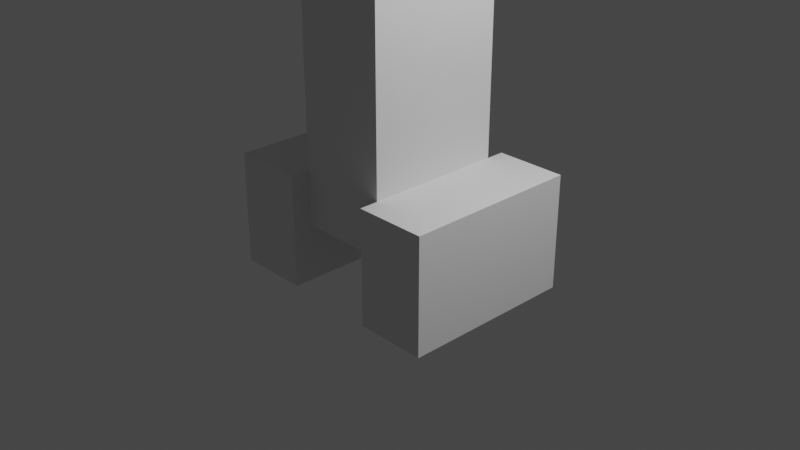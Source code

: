 # Source: lab3_2.blend  (saved by Blender 3.4.6; exported with 4.5.12 LTS)
import bpy
from mathutils import Matrix  # noqa: F401  (used for matrix-valued properties, if any)

bpy.ops.wm.read_factory_settings(use_empty=True)
scene = bpy.context.scene
scene.name = 'Scene'

# ---- collections
col_collection = bpy.data.collections.new('Collection'); scene.collection.children.link(col_collection)

# ---- world
world_world = bpy.data.worlds.new('World'); scene.world = world_world
world_world.use_nodes = True; world_world.node_tree.nodes.clear()
_N = world_world.node_tree.nodes; _L = world_world.node_tree.links
n0 = _N.new('ShaderNodeOutputWorld'); n0.name = 'World Output'; n0.location = (300, 300)
n1 = _N.new('ShaderNodeBackground'); n1.name = 'Background'; n1.location = (10, 300)
n1.inputs[0].default_value = (0.05088, 0.05088, 0.05088, 1.0)
_L.new(n1.outputs[0], n0.inputs[0])
n0.is_active_output = True
world_world.color = (0.05088, 0.05088, 0.05088)
world_world.use_sun_shadow = False
world_world.sun_shadow_jitter_overblur = 0.0

# ---- cameras
cam_camera = bpy.data.cameras.new('Camera')
cam_camera.clip_end = 100.0
cam_camera.ortho_scale = 7.314

# ---- lights
light_light = bpy.data.lights.new('Light', 'POINT')
light_light.transmission_factor = 0.0
light_light.energy = 1000.0
light_light.shadow_soft_size = 0.1
light_light.shadow_maximum_resolution = 0.006
light_light.use_absolute_resolution = True

# ---- meshes
me_cube_001 = bpy.data.meshes.new('Cube.001')
me_cube_001.from_pydata([(-1.0, -1.0, 3.642), (-1.0, -1.0, 5.642), (-1.0, 1.0, 3.642), (-1.0, 1.0, 5.642), (1.0, -1.0, 3.642), (1.0, -1.0, 5.642), (1.0, 1.0, 3.642), (1.0, 1.0, 5.642), (-1.0, 0.0, 3.642), (-1.0, -1.0, 4.642), (-1.0, 0.0, 5.642), (-1.0, 1.0, 4.642), (0.0, 1.0, 3.642), (0.0, 1.0, 5.642), (1.0, 1.0, 4.642), (1.0, 0.0, 3.642), (1.0, 0.0, 5.642), (1.0, -1.0, 4.642), (0.0, -1.0, 3.642), (0.0, -1.0, 5.642), (0.0, 0.0, 5.642), (-0.5, 0.25, 0.00911), (0.0, -1.0, 4.642), (1.0, 0.0, 4.642), (0.0, 1.0, 4.642), (-1.0, 0.0, 4.642), (-1.0, -0.5, 3.642), (-1.0, -1.0, 5.142), (-1.0, 0.5, 5.642), (-1.0, 1.0, 4.142), (-0.5, 1.0, 3.642), (0.5, 1.0, 5.642), (1.0, 1.0, 4.142), (1.0, 0.5, 3.642), (1.0, -0.5, 5.642), (1.0, -1.0, 4.142), (0.5, -1.0, 3.642), (-0.5, -1.0, 5.642), (-1.0, 0.5, 3.642), (-1.0, -1.0, 4.142), (-1.0, -0.5, 5.642), (-1.0, 1.0, 5.142), (0.5, 1.0, 3.642), (-0.5, 1.0, 5.642), (1.0, 1.0, 5.142), (1.0, -0.5, 3.642), (1.0, 0.5, 5.642), (1.0, -1.0, 5.142), (-0.5, -1.0, 3.642), (0.5, -1.0, 5.642), (0.0, -0.5, 5.642), (0.0, 0.5, 5.642), (0.5, 0.0, 5.642), (-0.5, 0.0, 5.642), (0.25, 0.5, 0.00911), (0.5, 0.5, 0.00911), (-0.5, 0.0, 3.642), (0.5, 0.0, 3.642), (-0.5, -1.0, 4.642), (0.5, -1.0, 4.642), (0.0, -1.0, 4.142), (0.0, -1.0, 5.142), (1.0, -0.5, 4.642), (1.0, 0.5, 4.642), (1.0, 0.0, 4.142), (1.0, 0.0, 5.142), (0.5, 1.0, 4.642), (-0.5, 1.0, 4.642), (0.0, 1.0, 4.142), (0.0, 1.0, 5.142), (-1.0, 0.5, 4.642), (-1.0, -0.5, 4.642), (-1.0, 0.0, 5.142), (-1.0, -0.5, 5.142), (-1.0, -0.5, 4.142), (-1.0, 0.5, 4.142), (-0.5, 1.0, 5.142), (-0.5, 1.0, 4.142), (0.5, 1.0, 4.142), (1.0, 0.5, 5.142), (1.0, 0.5, 4.142), (1.0, -0.5, 4.142), (0.5, -1.0, 5.142), (0.5, -1.0, 4.142), (-0.5, -1.0, 4.142), (0.5, 0.5, 3.642), (-0.5, 0.5, 3.642), (-0.5, -0.5, 3.642), (-0.5, 0.5, 5.642), (0.5, 0.5, 5.642), (0.5, -0.5, 5.642), (-0.5, -0.5, 5.642), (0.5, -0.5, 3.642), (-0.5, -1.0, 5.142), (1.0, -0.5, 5.142), (0.5, 1.0, 5.142), (-1.0, 0.5, 5.142), (-1.0, -0.75, 3.642), (-1.0, -1.0, 5.392), (-1.0, 0.75, 5.642), (-1.0, 1.0, 3.892), (-0.75, 1.0, 3.642), (0.75, 1.0, 5.642), (1.0, 1.0, 3.892), (1.0, 0.75, 3.642), (1.0, -0.75, 5.642), (1.0, -1.0, 3.892), (0.75, -1.0, 3.642), (-0.75, -1.0, 5.642), (-1.0, 0.25, 3.642), (-1.0, -1.0, 4.392), (-1.0, -0.25, 5.642), (-1.0, 1.0, 4.892), (0.25, 1.0, 3.642), (-0.25, 1.0, 5.642), (1.0, 1.0, 4.892), (1.0, -0.25, 3.642), (1.0, 0.25, 5.642), (1.0, -1.0, 4.892), (-0.25, -1.0, 3.642), (0.25, -1.0, 5.642), (0.0, -0.75, 5.642), (0.0, 0.25, 5.642), (0.75, 0.0, 5.642), (-0.25, 0.0, 5.642), (0.0, -0.75, 3.642), (0.5, 0.75, 0.00911), (0.5, 0.0, 0.00911), (-0.75, -1.0, 4.642), (0.25, -1.0, 4.642), (0.0, -1.0, 3.892), (0.0, -1.0, 4.892), (1.0, -0.75, 4.642), (1.0, 0.25, 4.642), (1.0, 0.0, 3.892), (1.0, 0.0, 4.892), (0.75, 1.0, 4.642), (-0.25, 1.0, 4.642), (0.0, 1.0, 3.892), (0.0, 1.0, 4.892), (-1.0, 0.75, 4.642), (-1.0, -0.25, 4.642), (-1.0, 0.0, 3.892), (-1.0, 0.0, 4.892), (-1.0, -0.25, 3.642), (-1.0, -1.0, 4.892), (-1.0, 0.25, 5.642), (-1.0, 1.0, 4.392), (-0.25, 1.0, 3.642), (0.25, 1.0, 5.642), (1.0, 1.0, 4.392), (1.0, 0.25, 3.642), (1.0, -0.25, 5.642), (1.0, -1.0, 4.392), (0.25, -1.0, 3.642), (-0.25, -1.0, 5.642), (-1.0, 0.75, 3.642), (-1.0, -1.0, 3.892), (-1.0, -0.75, 5.642), (-1.0, 1.0, 5.392), (0.75, 1.0, 3.642), (-0.75, 1.0, 5.642), (1.0, 1.0, 5.392), (1.0, -0.75, 3.642), (1.0, 0.75, 5.642), (1.0, -1.0, 5.392), (-0.75, -1.0, 3.642), (0.75, -1.0, 5.642), (0.0, -0.25, 5.642), (0.0, 0.75, 5.642), (0.25, 0.0, 5.642), (-0.75, 0.0, 5.642), (0.5, 0.25, 0.00911), (0.0, 0.75, 3.642), (-0.5, 0.0, 0.00911), (-0.25, -1.0, 4.642), (0.75, -1.0, 4.642), (0.0, -1.0, 4.392), (0.0, -1.0, 5.392), (1.0, -0.25, 4.642), (1.0, 0.75, 4.642), (1.0, 0.0, 4.392), (1.0, 0.0, 5.392), (0.25, 1.0, 4.642), (-0.75, 1.0, 4.642), (0.0, 1.0, 4.392), (0.0, 1.0, 5.392), (-1.0, 0.25, 4.642), (-1.0, -0.75, 4.642), (-1.0, 0.0, 4.392), (-1.0, 0.0, 5.392), (-1.0, -0.25, 5.142), (-1.0, -0.75, 5.142), (-1.106, 0.5, 3.642), (-1.0, -0.5, 5.392), (-1.0, -0.25, 4.142), (-1.0, -0.75, 4.142), (-1.0, -0.5, 3.892), (-1.0, -0.5, 4.392), (-1.0, 0.75, 4.142), (-1.0, 0.25, 4.142), (-1.0, 0.5, 3.892), (-1.0, 0.5, 4.392), (-0.25, 1.0, 5.142), (-0.75, 1.0, 5.142), (-0.5, 1.0, 4.892), (-0.5, 1.0, 5.392), (-0.25, 1.0, 4.142), (-0.75, 1.0, 4.142), (-0.5, 1.0, 3.892), (-0.5, 1.0, 4.392), (0.75, 1.0, 4.142), (0.25, 1.0, 4.142), (0.5, 1.0, 3.892), (0.5, 1.0, 4.392), (1.0, 0.25, 5.142), (1.0, 0.75, 5.142), (1.0, 0.5, 4.892), (1.0, 0.5, 5.392), (1.0, 0.25, 4.142), (1.0, 0.75, 4.142), (1.0, 0.5, 3.892), (1.0, 0.5, 4.392), (1.0, -0.75, 4.142), (1.0, -0.25, 4.142), (1.0, -0.5, 3.892), (1.0, -0.5, 4.392), (0.25, -1.0, 5.142), (0.75, -1.0, 5.142), (0.5, -1.0, 4.892), (0.5, -1.0, 5.392), (0.25, -1.0, 4.142), (0.75, -1.0, 4.142), (0.5, -1.0, 3.892), (0.5, -1.0, 4.392), (-0.75, -1.0, 4.142), (-0.25, -1.0, 4.142), (-0.5, -1.0, 3.892), (-0.5, -1.0, 4.392), (0.5, 0.25, 3.642), (0.5, 0.75, 3.642), (-0.25, 0.0, 0.00911), (-0.5, 0.25, 3.642), (-0.5, 0.75, 3.642), (0.0, 0.5, 0.00911), (-0.5, -0.75, 3.642), (-0.5, -0.25, 3.642), (0.0, 0.75, 0.00911), (-0.5, 0.25, 5.642), (-0.5, 0.75, 5.642), (-0.25, 0.5, 5.642), (-0.75, 0.5, 5.642), (0.5, 0.25, 5.642), (0.5, 0.75, 5.642), (0.75, 0.5, 5.642), (0.25, 0.5, 5.642), (0.5, -0.75, 5.642), (0.5, -0.25, 5.642), (0.75, -0.5, 5.642), (0.25, -0.5, 5.642), (-0.5, -0.75, 5.642), (-0.5, -0.25, 5.642), (-0.25, -0.5, 5.642), (-0.75, -0.5, 5.642), (0.5, -0.75, 3.642), (0.5, -0.25, 3.642), (0.0, -0.5, 0.00911), (-0.75, -1.0, 5.142), (-0.25, -1.0, 5.142), (-0.5, -1.0, 4.892), (-0.5, -1.0, 5.392), (1.0, -0.75, 5.142), (1.0, -0.25, 5.142), (1.0, -0.5, 4.892), (1.0, -0.5, 5.392), (0.75, 1.0, 5.142), (0.25, 1.0, 5.142), (0.5, 1.0, 4.892), (0.5, 1.0, 5.392), (-1.0, 0.75, 5.142), (-1.0, 0.25, 5.142), (-1.106, 0.75, 3.642), (-1.0, 0.5, 5.392), (-1.0, 0.25, 5.392), (-1.0, 0.25, 4.892), (-1.0, 0.75, 4.892), (0.25, 1.0, 5.392), (0.25, 1.0, 4.892), (0.75, 1.0, 4.892), (1.0, -0.25, 5.392), (1.0, -0.25, 4.892), (1.0, -0.75, 4.892), (-0.25, -1.0, 5.392), (-0.25, -1.0, 4.892), (-0.75, -1.0, 4.892), (0.0, -0.25, 0.00911), (0.25, -0.75, 3.642), (-0.75, -0.25, 5.642), (-0.25, -0.25, 5.642), (-0.25, -0.75, 5.642), (0.25, -0.25, 5.642), (0.75, -0.25, 5.642), (0.75, -0.75, 5.642), (0.25, 0.75, 5.642), (0.75, 0.75, 5.642), (0.75, 0.25, 5.642), (-0.75, 0.75, 5.642), (-0.25, 0.75, 5.642), (-0.25, 0.25, 5.642), (0.25, 0.0, 0.00911), (-0.25, 0.75, 3.642), (0.25, 0.75, 3.642), (0.0, 0.0, 0.00911), (-0.25, -1.0, 4.392), (-0.25, -1.0, 3.892), (-0.75, -1.0, 3.892), (0.75, -1.0, 4.392), (0.75, -1.0, 3.892), (0.25, -1.0, 3.892), (0.75, -1.0, 5.392), (0.75, -1.0, 4.892), (0.25, -1.0, 4.892), (1.0, -0.25, 4.392), (1.0, -0.25, 3.892), (1.0, -0.75, 3.892), (1.0, 0.75, 4.392), (1.0, 0.75, 3.892), (1.0, 0.25, 3.892), (1.0, 0.75, 5.392), (1.0, 0.75, 4.892), (1.0, 0.25, 4.892), (0.25, 1.0, 4.392), (0.25, 1.0, 3.892), (0.75, 1.0, 3.892), (-0.75, 1.0, 4.392), (-0.75, 1.0, 3.892), (-0.25, 1.0, 3.892), (-0.75, 1.0, 5.392), (-0.75, 1.0, 4.892), (-0.25, 1.0, 4.892), (-1.0, 0.25, 4.392), (-1.0, 0.25, 3.892), (-1.0, 0.75, 3.892), (-1.0, -0.75, 4.392), (-1.0, -0.75, 3.892), (-1.0, -0.25, 3.892), (-1.0, -0.75, 5.392), (-1.0, -0.75, 4.892), (-1.0, -0.25, 4.892), (-1.0, -0.25, 5.392), (-1.0, -0.25, 4.392), (-1.0, 0.75, 4.392), (-0.25, 1.0, 5.392), (-0.25, 1.0, 4.392), (0.75, 1.0, 4.392), (1.0, 0.25, 5.392), (1.0, 0.25, 4.392), (1.0, -0.75, 4.392), (0.25, -1.0, 5.392), (0.25, -1.0, 4.392), (-0.75, -1.0, 4.392), (0.0, 0.25, 0.00911), (-0.25, -0.75, 3.642), (-0.75, 0.25, 5.642), (0.25, 0.25, 5.642), (0.25, -0.75, 5.642), (-0.75, -0.75, 5.642), (-0.75, -1.0, 5.392), (1.0, -0.75, 5.392), (0.75, 1.0, 5.392), (-1.0, 0.75, 5.392), (0.0, 0.75, 0.6023), (-0.5, 0.0, 0.6023), (0.5, 0.25, 0.6023), (0.5, 0.0, 0.6023), (0.5, 0.75, 0.6023), (0.5, 0.5, 0.6023), (-0.5, 0.25, 0.6023), (-0.5, 0.75, 0.6023), (-0.5, 0.5, 0.6023), (-0.5, -0.25, 0.6023), (-0.5, -0.5, 0.6023), (0.5, -0.25, 0.6023), (0.5, -0.5, 0.6023), (0.0, -0.75, 0.6023), (-0.5, -0.75, 0.6023), (0.5, -0.75, 0.6023), (0.25, -0.75, 0.6023), (-0.25, 0.75, 0.6023), (0.25, 0.75, 0.6023), (-0.25, -0.75, 0.6023), (-0.5, 0.75, 0.00911), (-0.5, 0.5, 0.00911), (-0.25, 0.5, 0.00911), (-0.5, -0.25, 0.00911), (-0.5, -0.5, 0.00911), (-0.25, -0.5, 0.00911), (0.5, -0.25, 0.00911), (0.5, -0.5, 0.00911), (0.25, -0.5, 0.00911), (0.0, -0.75, 0.00911), (-0.5, -0.75, 0.00911), (0.5, -0.75, 0.00911), (0.25, -0.25, 0.00911), (0.25, -0.75, 0.00911), (-0.25, -0.25, 0.00911), (-0.25, 0.75, 0.00911), (0.25, 0.75, 0.00911), (0.25, 0.25, 0.00911), (-0.25, 0.25, 0.00911), (-0.25, -0.75, 0.00911), (1.267, -0.25, 0.00911), (1.267, -0.5, 0.00911), (1.267, 0.75, 0.00911), (1.267, 0.5, 0.00911), (1.267, 0.25, 0.00911), (1.267, 0.0, 0.00911), (1.267, 0.25, 0.6023), (1.267, 0.0, 0.6023), (1.267, 0.75, 0.6023), (1.267, 0.5, 0.6023), (1.267, -0.25, 0.6023), (1.267, -0.5, 0.6023), (1.267, -0.75, 0.6023), (1.267, -0.75, 0.00911), (-1.278, -0.25, 0.00911), (-1.278, -0.5, 0.00911), (-1.278, 0.75, 0.00911), (-1.278, 0.5, 0.00911), (-1.278, 0.25, 0.00911), (-1.278, 0.0, 0.00911), (-1.278, 0.25, 0.6023), (-1.278, 0.0, 0.6023), (-1.278, 0.75, 0.6023), (-1.278, 0.5, 0.6023), (-1.278, -0.25, 0.6023), (-1.278, -0.5, 0.6023), (-1.278, -0.75, 0.6023), (-1.278, -0.75, 0.00911), (0.5, -0.25, -0.6439), (0.5, -0.5, -0.6439), (0.5, 0.75, -0.6439), (0.5, 0.5, -0.6439), (0.5, 0.25, -0.6439), (0.5, 0.0, -0.6439), (0.5, -0.75, -0.6439), (1.267, -0.75, -0.6439), (1.267, 0.0, -0.6439), (1.267, 0.25, -0.6439), (1.267, -0.25, -0.6439), (1.267, -0.5, -0.6439), (1.267, 0.75, -0.6439), (1.267, 0.5, -0.6439), (-0.5, -0.25, -0.6184), (-0.5, -0.5, -0.6184), (-0.5, 0.75, -0.6184), (-0.5, 0.5, -0.6184), (-0.5, 0.25, -0.6184), (-0.5, 0.0, -0.6184), (-1.278, 0.75, -0.6184), (-0.5, -0.75, -0.6184), (-1.278, -0.25, -0.6184), (-1.278, -0.5, -0.6184), (-1.278, 0.5, -0.6184), (-1.278, 0.25, -0.6184), (-1.278, 0.0, -0.6184), (-1.278, -0.75, -0.6184), (-0.5, 0.9518, 0.00911), (-1.278, 0.9518, 0.00911), (-0.5, 0.9518, 0.6023), (-1.278, 0.9518, 0.6023), (0.5, 0.9518, 0.00911), (0.5, 0.9518, 0.6023), (1.267, 0.9518, 0.00911), (1.267, 0.9518, 0.6023), (1.267, 0.9518, -0.6439), (0.5, 0.9518, -0.6439), (-0.5, 0.9518, -0.6184), (-1.278, 0.9518, -0.6184), (0.5, -0.9536, 0.00911), (1.267, -0.9536, 0.00911), (-0.5, -0.9536, 0.00911), (-0.5, -0.9536, 0.6023), (0.5, -0.9536, 0.6023), (1.267, -0.9536, 0.6023), (1.267, -0.9536, -0.6439), (-1.278, -0.9536, 0.00911), (-1.278, -0.9536, 0.6023), (-0.5, -0.9536, -0.6184), (-1.278, -0.9536, -0.6184), (0.5, -0.9536, -0.6439), (-1.067, 0.25, 4.642), (-1.067, 0.5, 4.642), (-1.067, -0.75, 4.642), (-1.067, -0.5, 4.642), (-1.067, -0.75, 5.142), (-1.067, -0.5, 5.142), (-1.067, -0.5, 4.892), (-1.067, 0.25, 5.142), (-1.067, 0.5, 5.142), (-1.067, 0.5, 4.892), (-1.067, 0.75, 4.642), (-1.067, -0.25, 4.642), (-1.067, -0.25, 5.142), (-1.067, 0.75, 5.142), (-1.067, 0.25, 4.892), (-1.067, 0.75, 4.892), (-1.067, -0.75, 4.892), (-1.067, -0.25, 4.892), (-1.106, 0.0, 4.392), (-1.106, 0.0, 4.142), (-1.106, -0.25, 4.142), (-1.106, -0.75, 4.142), (-1.106, -0.5, 4.142), (-1.106, -0.5, 3.892), (-1.106, -0.5, 3.642), (-1.106, 0.25, 4.142), (-1.106, 0.5, 4.142), (-1.106, 0.5, 3.892), (-1.106, -0.75, 3.642), (-1.106, 0.0, 3.892), (-1.106, 0.75, 4.142), (-1.106, 0.25, 4.392), (-1.106, 0.25, 3.892), (-1.106, 0.75, 3.892), (-1.106, -0.75, 3.892), (-1.106, -0.25, 3.892), (-1.106, -0.25, 4.392), (-1.0, -0.75, 3.392), (-1.0, -1.0, 3.392), (-0.75, 1.0, 3.392), (-1.0, 1.0, 3.392), (1.0, 0.75, 3.392), (1.0, 1.0, 3.392), (0.75, -1.0, 3.392), (1.0, -1.0, 3.392), (-1.0, 0.25, 3.392), (-1.0, 0.0, 3.392), (0.25, 1.0, 3.392), (0.0, 1.0, 3.392), (1.0, -0.25, 3.392), (1.0, 0.0, 3.392), (-0.25, -1.0, 3.392), (0.0, -1.0, 3.392), (0.0, -0.75, 3.392), (-0.75, 0.0, 3.392), (-1.0, -0.25, 3.392), (-1.0, -0.5, 3.392), (-0.25, 1.0, 3.392), (-0.5, 1.0, 3.392), (1.0, 0.25, 3.392), (1.0, 0.5, 3.392), (0.25, -1.0, 3.392), (0.5, -1.0, 3.392), (-1.0, 0.75, 3.392), (-1.0, 0.5, 3.392), (0.75, 1.0, 3.392), (0.5, 1.0, 3.392), (1.0, -0.75, 3.392), (1.0, -0.5, 3.392), (-0.75, -1.0, 3.392), (-0.5, -1.0, 3.392), (0.75, 0.0, 3.392), (0.5, 0.0, 3.392), (0.5, 0.25, 3.392), (0.5, 0.75, 3.392), (0.5, 0.5, 3.392), (0.75, 0.5, 3.392), (-0.5, 0.25, 3.392), (-0.5, 0.0, 3.392), (-0.5, 0.75, 3.392), (-0.5, 0.5, 3.392), (-0.75, 0.5, 3.392), (-0.5, -0.75, 3.392), (-0.5, -0.25, 3.392), (-0.5, -0.5, 3.392), (-0.75, -0.5, 3.392), (0.5, -0.75, 3.392), (0.5, -0.25, 3.392), (0.5, -0.5, 3.392), (0.75, -0.5, 3.392), (0.0, 0.75, 3.392), (0.75, -0.25, 3.392), (0.25, -0.75, 3.392), (-0.75, -0.25, 3.392), (-0.75, -0.75, 3.392), (-0.25, 0.75, 3.392), (-0.75, 0.75, 3.392), (-0.75, 0.25, 3.392), (0.75, 0.75, 3.392), (0.25, 0.75, 3.392), (0.75, 0.25, 3.392), (-0.25, -0.75, 3.392), (0.75, -0.75, 3.392)], [], [(370, 99, 3, 159), (369, 102, 7, 162), (368, 105, 5, 165), (367, 108, 1, 98), (57, 239, 564, 563), (366, 158, 1, 108), (365, 121, 19, 120), (364, 122, 20, 170), (363, 146, 10, 171), (101, 30, 549, 530), (406, 247, 244, 393), (8, 109, 536, 537), (360, 128, 9, 110), (359, 129, 22, 177), (358, 120, 19, 178), (357, 132, 17, 153), (356, 133, 23, 181), (355, 117, 16, 182), (354, 136, 14, 150), (353, 137, 24, 185), (352, 114, 13, 186), (351, 140, 11, 147), (350, 141, 25, 189), (349, 111, 10, 190), (348, 191, 72, 143), (191, 348, 508, 503), (346, 158, 40, 194), (344, 196, 512, 525), (201, 341, 523, 518), (343, 188, 71, 198), (342, 199, 29, 100), (74, 195, 511, 513), (340, 187, 70, 202), (339, 203, 69, 139), (338, 204, 76, 205), (337, 161, 43, 206), (336, 207, 68, 138), (335, 208, 77, 209), (334, 184, 67, 210), (333, 211, 32, 103), (332, 212, 78, 213), (331, 183, 66, 214), (330, 215, 65, 135), (329, 216, 79, 217), (328, 164, 46, 218), (327, 219, 64, 134), (326, 220, 80, 221), (325, 180, 63, 222), (324, 223, 35, 106), (323, 224, 81, 225), (322, 179, 62, 226), (321, 227, 61, 131), (320, 228, 82, 229), (319, 167, 49, 230), (318, 231, 60, 130), (317, 232, 83, 233), (316, 176, 59, 234), (315, 235, 39, 157), (314, 236, 84, 237), (313, 175, 58, 238), (407, 126, 55, 54), (408, 172, 127, 309), (42, 160, 556, 557), (151, 15, 541, 550), (4, 107, 534, 535), (409, 361, 312, 241), (173, 310, 586, 581), (97, 26, 547, 528), (245, 87, 381, 385), (308, 248, 53, 124), (307, 249, 88, 250), (306, 99, 28, 251), (305, 252, 52, 123), (304, 253, 89, 254), (303, 169, 51, 255), (302, 256, 49, 167), (301, 257, 90, 258), (300, 168, 50, 259), (299, 260, 37, 155), (298, 261, 91, 262), (297, 111, 40, 263), (310, 243, 570, 586), (239, 57, 374, 373), (148, 12, 539, 548), (294, 267, 27, 145), (293, 268, 93, 269), (292, 155, 37, 270), (291, 271, 47, 118), (290, 272, 94, 273), (289, 152, 34, 274), (288, 275, 44, 115), (287, 276, 95, 277), (286, 149, 31, 278), (285, 279, 41, 112), (71, 188, 493, 494), (283, 146, 28, 282), (280, 283, 282, 96), (72, 190, 283, 280), (190, 10, 146, 283), (280, 96, 499, 498), (25, 143, 284, 187), (143, 72, 280, 284), (140, 285, 112, 11), (348, 141, 502, 508), (70, 187, 491, 492), (276, 286, 278, 95), (69, 186, 286, 276), (186, 13, 149, 286), (183, 287, 277, 66), (24, 139, 287, 183), (139, 69, 276, 287), (136, 288, 115, 14), (66, 277, 288, 136), (277, 95, 275, 288), (272, 289, 274, 94), (65, 182, 289, 272), (182, 16, 152, 289), (179, 290, 273, 62), (23, 135, 290, 179), (135, 65, 272, 290), (132, 291, 118, 17), (62, 273, 291, 132), (273, 94, 271, 291), (268, 292, 270, 93), (61, 178, 292, 268), (178, 19, 155, 292), (175, 293, 269, 58), (22, 131, 293, 175), (131, 61, 268, 293), (128, 294, 145, 9), (58, 269, 294, 128), (269, 93, 267, 294), (38, 156, 554, 555), (6, 104, 532, 533), (36, 154, 552, 553), (85, 239, 373, 376), (265, 92, 383, 382), (243, 310, 388, 378), (56, 246, 574, 569), (57, 265, 382, 374), (92, 264, 386, 383), (261, 297, 263, 91), (53, 171, 297, 261), (171, 10, 111, 297), (168, 298, 262, 50), (20, 124, 298, 168), (124, 53, 261, 298), (121, 299, 155, 19), (50, 262, 299, 121), (262, 91, 260, 299), (257, 300, 259, 90), (52, 170, 300, 257), (170, 20, 168, 300), (152, 301, 258, 34), (16, 123, 301, 152), (123, 52, 257, 301), (105, 302, 167, 5), (34, 258, 302, 105), (258, 90, 256, 302), (253, 303, 255, 89), (31, 149, 303, 253), (149, 13, 169, 303), (164, 304, 254, 46), (7, 102, 304, 164), (102, 31, 253, 304), (117, 305, 123, 16), (46, 254, 305, 117), (254, 89, 252, 305), (249, 306, 251, 88), (43, 161, 306, 249), (161, 3, 99, 306), (169, 307, 250, 51), (13, 114, 307, 169), (114, 43, 249, 307), (122, 308, 124, 20), (51, 250, 308, 122), (250, 88, 248, 308), (86, 243, 378, 379), (56, 242, 377, 372), (242, 86, 379, 377), (119, 48, 561, 542), (144, 8, 537, 546), (2, 101, 530, 531), (87, 245, 573, 575), (33, 151, 550, 551), (116, 45, 559, 540), (264, 296, 387, 386), (166, 0, 529, 560), (0, 97, 528, 529), (30, 148, 548, 549), (86, 242, 568, 571), (240, 311, 590, 565), (113, 42, 557, 538), (265, 57, 563, 578), (311, 173, 581, 590), (296, 264, 577, 583), (362, 125, 544, 592), (264, 92, 579, 577), (125, 362, 390, 384), (163, 4, 535, 558), (125, 296, 583, 544), (296, 125, 384, 387), (87, 246, 380, 381), (311, 240, 375, 389), (236, 313, 238, 84), (60, 177, 313, 236), (177, 22, 175, 313), (119, 314, 237, 48), (18, 130, 314, 119), (130, 60, 236, 314), (166, 315, 157, 0), (48, 237, 315, 166), (237, 84, 235, 315), (232, 316, 234, 83), (35, 153, 316, 232), (153, 17, 176, 316), (107, 317, 233, 36), (4, 106, 317, 107), (106, 35, 232, 317), (154, 318, 130, 18), (36, 233, 318, 154), (233, 83, 231, 318), (228, 319, 230, 82), (47, 165, 319, 228), (165, 5, 167, 319), (176, 320, 229, 59), (17, 118, 320, 176), (118, 47, 228, 320), (129, 321, 131, 22), (59, 229, 321, 129), (229, 82, 227, 321), (224, 322, 226, 81), (64, 181, 322, 224), (181, 23, 179, 322), (116, 323, 225, 45), (15, 134, 323, 116), (134, 64, 224, 323), (163, 324, 106, 4), (45, 225, 324, 163), (225, 81, 223, 324), (220, 325, 222, 80), (32, 150, 325, 220), (150, 14, 180, 325), (104, 326, 221, 33), (6, 103, 326, 104), (103, 32, 220, 326), (151, 327, 134, 15), (33, 221, 327, 151), (221, 80, 219, 327), (216, 328, 218, 79), (44, 162, 328, 216), (162, 7, 164, 328), (180, 329, 217, 63), (14, 115, 329, 180), (115, 44, 216, 329), (133, 330, 135, 23), (63, 217, 330, 133), (217, 79, 215, 330), (212, 331, 214, 78), (68, 185, 331, 212), (185, 24, 183, 331), (113, 332, 213, 42), (12, 138, 332, 113), (138, 68, 212, 332), (160, 333, 103, 6), (42, 213, 333, 160), (213, 78, 211, 333), (208, 334, 210, 77), (29, 147, 334, 208), (147, 11, 184, 334), (101, 335, 209, 30), (2, 100, 335, 101), (100, 29, 208, 335), (148, 336, 138, 12), (30, 209, 336, 148), (209, 77, 207, 336), (204, 337, 206, 76), (41, 159, 337, 204), (159, 3, 161, 337), (184, 338, 205, 67), (11, 112, 338, 184), (112, 41, 204, 338), (137, 339, 139, 24), (67, 205, 339, 137), (205, 76, 203, 339), (200, 340, 202, 75), (199, 342, 524, 521), (189, 25, 187, 340), (109, 341, 201, 38), (8, 142, 341, 109), (97, 344, 525, 519), (156, 342, 100, 2), (350, 189, 509, 527), (38, 201, 518, 193), (196, 343, 198, 74), (39, 110, 343, 196), (110, 9, 188, 343), (342, 156, 281, 524), (0, 157, 344, 97), (157, 39, 196, 344), (144, 345, 142, 8), (26, 197, 345, 144), (340, 200, 516, 522), (192, 346, 194, 73), (27, 98, 346, 192), (98, 1, 158, 346), (279, 285, 506, 504), (9, 145, 347, 188), (145, 27, 192, 347), (141, 348, 143, 25), (96, 279, 504, 499), (285, 140, 501, 506), (191, 349, 190, 72), (73, 194, 349, 191), (194, 40, 111, 349), (200, 75, 517, 516), (74, 198, 350, 195), (198, 71, 141, 350), (199, 351, 147, 29), (75, 202, 351, 199), (202, 70, 140, 351), (203, 352, 186, 69), (76, 206, 352, 203), (206, 43, 114, 352), (207, 353, 185, 68), (77, 210, 353, 207), (210, 67, 137, 353), (211, 354, 150, 32), (78, 214, 354, 211), (214, 66, 136, 354), (215, 355, 182, 65), (79, 218, 355, 215), (218, 46, 117, 355), (219, 356, 181, 64), (80, 222, 356, 219), (222, 63, 133, 356), (223, 357, 153, 35), (81, 226, 357, 223), (226, 62, 132, 357), (227, 358, 178, 61), (82, 230, 358, 227), (230, 49, 120, 358), (231, 359, 177, 60), (83, 234, 359, 231), (234, 59, 129, 359), (235, 360, 110, 39), (84, 238, 360, 235), (238, 58, 128, 360), (245, 362, 592, 573), (18, 119, 542, 543), (246, 87, 575, 574), (362, 245, 385, 390), (246, 56, 372, 380), (240, 85, 376, 375), (26, 144, 546, 547), (173, 311, 389, 371), (310, 173, 371, 388), (248, 363, 171, 53), (88, 251, 363, 248), (251, 28, 146, 363), (252, 364, 170, 52), (89, 255, 364, 252), (255, 51, 122, 364), (256, 365, 120, 49), (90, 259, 365, 256), (259, 50, 121, 365), (260, 366, 108, 37), (91, 263, 366, 260), (263, 40, 158, 366), (239, 85, 566, 564), (109, 38, 555, 536), (160, 6, 533, 556), (267, 367, 98, 27), (93, 270, 367, 267), (270, 37, 108, 367), (271, 368, 165, 47), (94, 274, 368, 271), (274, 34, 105, 368), (275, 369, 162, 44), (95, 278, 369, 275), (278, 31, 102, 369), (279, 370, 159, 41), (96, 282, 370, 279), (282, 28, 99, 370), (382, 383, 422, 421), (384, 390, 410, 400), (126, 375, 472, 471), (378, 388, 406, 391), (127, 172, 443, 444), (390, 385, 401, 410), (394, 395, 454, 453), (426, 425, 461, 462), (174, 394, 453, 458), (427, 433, 470, 468), (389, 375, 126, 407), (381, 380, 435, 436), (371, 389, 407, 247), (379, 378, 433, 434), (386, 387, 404, 402), (466, 460, 488, 489), (388, 371, 247, 406), (374, 382, 421, 418), (55, 126, 441, 442), (387, 384, 400, 404), (405, 295, 266, 396), (403, 397, 398, 399), (295, 403, 399, 266), (312, 309, 403, 295), (309, 127, 397, 403), (266, 399, 404, 400), (399, 398, 402, 404), (394, 405, 396, 395), (174, 241, 405, 394), (241, 312, 295, 405), (391, 406, 393, 392), (247, 407, 54, 244), (361, 408, 309, 312), (244, 54, 408, 361), (54, 55, 172, 408), (21, 409, 241, 174), (392, 393, 409, 21), (393, 244, 361, 409), (395, 396, 410, 401), (396, 266, 400, 410), (420, 417, 415, 414), (417, 418, 416, 415), (422, 423, 424, 412), (419, 420, 414, 413), (418, 421, 411, 416), (421, 422, 412, 411), (416, 411, 449, 447), (412, 424, 446, 450), (376, 373, 417, 420), (451, 441, 476, 475), (373, 374, 418, 417), (375, 376, 420, 419), (383, 386, 423, 422), (415, 416, 447, 448), (436, 435, 425, 426), (435, 432, 430, 425), (437, 436, 426, 438), (434, 433, 427, 428), (432, 431, 429, 430), (431, 434, 428, 429), (377, 379, 434, 431), (395, 401, 460, 454), (424, 423, 484, 480), (385, 381, 436, 437), (380, 372, 432, 435), (401, 385, 482, 481), (372, 377, 431, 432), (425, 430, 465, 461), (443, 442, 452, 448), (445, 440, 450, 446), (444, 443, 448, 447), (439, 444, 447, 449), (440, 439, 449, 450), (442, 441, 451, 452), (446, 424, 480, 485), (402, 398, 440, 445), (172, 55, 442, 443), (397, 127, 444, 439), (398, 397, 439, 440), (411, 412, 450, 449), (413, 414, 452, 451), (414, 415, 448, 452), (457, 458, 465, 464), (455, 456, 463, 459), (453, 454, 462, 461), (456, 457, 464, 463), (454, 460, 466, 462), (458, 453, 461, 465), (391, 392, 456, 455), (428, 427, 459, 463), (429, 428, 463, 464), (430, 429, 464, 465), (438, 426, 462, 466), (459, 427, 468, 478), (21, 174, 458, 457), (392, 21, 457, 456), (471, 473, 475, 476), (469, 467, 468, 470), (471, 472, 474, 473), (468, 467, 477, 478), (441, 126, 471, 476), (378, 391, 467, 469), (433, 378, 469, 470), (419, 413, 473, 474), (413, 451, 475, 473), (391, 455, 477, 467), (455, 459, 478, 477), (375, 419, 474, 472), (483, 479, 480, 484), (481, 482, 487, 486), (481, 486, 489, 488), (480, 479, 490, 485), (460, 401, 481, 488), (386, 402, 479, 483), (437, 438, 486, 487), (445, 446, 485, 490), (438, 466, 489, 486), (402, 445, 490, 479), (385, 437, 487, 482), (423, 386, 483, 484), (507, 495, 496, 497), (505, 498, 499, 500), (491, 505, 500, 492), (492, 500, 506, 501), (500, 499, 504, 506), (493, 507, 497, 494), (494, 497, 508, 502), (497, 496, 503, 508), (187, 284, 505, 491), (284, 280, 498, 505), (140, 70, 492, 501), (73, 191, 503, 496), (188, 347, 507, 493), (141, 71, 494, 502), (192, 73, 496, 495), (347, 192, 495, 507), (526, 511, 510, 520), (525, 512, 513, 514), (523, 516, 517, 518), (510, 509, 522, 516), (520, 510, 516, 523), (193, 518, 524, 281), (518, 517, 521, 524), (519, 525, 514, 515), (514, 513, 511, 526), (511, 527, 509, 510), (195, 350, 527, 511), (341, 142, 520, 523), (142, 345, 526, 520), (196, 74, 513, 512), (345, 197, 514, 526), (197, 26, 515, 514), (26, 97, 519, 515), (75, 199, 521, 517), (189, 340, 522, 509), (156, 38, 193, 281), (593, 558, 535, 534), (592, 544, 543, 542), (591, 550, 541, 562), (589, 532, 551, 567), (588, 568, 569, 545), (587, 570, 571, 572), (585, 573, 561, 560), (584, 574, 575, 576), (583, 577, 553, 552), (582, 540, 559, 580), (578, 582, 580, 579), (563, 562, 582, 578), (562, 541, 540, 582), (544, 583, 552, 543), (546, 584, 576, 547), (537, 545, 584, 546), (545, 569, 574, 584), (528, 585, 560, 529), (547, 576, 585, 528), (576, 575, 573, 585), (549, 548, 586, 570), (548, 539, 581, 586), (554, 587, 572, 555), (531, 530, 587, 554), (530, 549, 570, 587), (536, 588, 545, 537), (555, 572, 588, 536), (572, 571, 568, 588), (565, 589, 567, 566), (557, 556, 589, 565), (556, 533, 532, 589), (539, 538, 590, 581), (538, 557, 565, 590), (564, 591, 562, 563), (566, 567, 591, 564), (567, 551, 550, 591), (573, 592, 542, 561), (577, 593, 534, 553), (579, 580, 593, 577), (580, 559, 558, 593), (85, 240, 565, 566), (154, 18, 543, 552), (45, 163, 558, 559), (104, 33, 551, 532), (92, 265, 578, 579), (12, 113, 538, 539), (156, 2, 531, 554), (242, 56, 569, 568), (48, 166, 560, 561), (243, 86, 571, 570), (107, 36, 553, 534), (15, 116, 540, 541)])
_uv = me_cube_001.uv_layers.new(name='UVMap')
_uv.uv.foreach_set('vector', [0.5938, 0.2188, 0.625, 0.2188, 0.625, 0.25, 0.5938, 0.25, 0.5938, 0.4688, 0.625, 0.4688, 0.625, 0.5, 0.5938, 0.5, 0.5938, 0.7188, 0.625, 0.7188, 0.625, 0.75, 0.5938, 0.75, 0.5938, 0.9688, 0.625, 0.9688, 0.625, 1.0, 0.5938, 1.0, 0.3125, 0.625, 0.3125, 0.5938, 0.3125, 0.5938, 0.3125, 0.625, 0.8438, 0.7188, 0.875, 0.7188, 0.875, 0.75, 0.8438, 0.75, 0.7188, 0.7188, 0.75, 0.7188, 0.75, 0.75, 0.7188, 0.75, 0.7188, 0.5938, 0.75, 0.5938, 0.75, 0.625, 0.7188, 0.625, 0.8438, 0.5938, 0.875, 0.5938, 0.875, 0.625, 0.8438, 0.625, 0.375, 0.2812, 0.375, 0.3125, 0.375, 0.3125, 0.375, 0.2812, 0.2188, 0.5312, 0.25, 0.5312, 0.25, 0.5625, 0.2188, 0.5625, 0.375, 0.125, 0.375, 0.1562, 0.375, 0.1562, 0.375, 0.125, 0.4688, 0.9688, 0.5, 0.9688, 0.5, 1.0, 0.4688, 1.0, 0.4688, 0.8438, 0.5, 0.8438, 0.5, 0.875, 0.4688, 0.875, 0.5938, 0.8438, 0.625, 0.8438, 0.625, 0.875, 0.5938, 0.875, 0.4688, 0.7188, 0.5, 0.7188, 0.5, 0.75, 0.4688, 0.75, 0.4688, 0.5938, 0.5, 0.5938, 0.5, 0.625, 0.4688, 0.625, 0.5938, 0.5938, 0.625, 0.5938, 0.625, 0.625, 0.5938, 0.625, 0.4688, 0.4688, 0.5, 0.4688, 0.5, 0.5, 0.4688, 0.5, 0.4688, 0.3438, 0.5, 0.3438, 0.5, 0.375, 0.4688, 0.375, 0.5938, 0.3438, 0.625, 0.3438, 0.625, 0.375, 0.5938, 0.375, 0.4688, 0.2188, 0.5, 0.2188, 0.5, 0.25, 0.4688, 0.25, 0.4688, 0.09375, 0.5, 0.09375, 0.5, 0.125, 0.4688, 0.125, 0.5938, 0.09375, 0.625, 0.09375, 0.625, 0.125, 0.5938, 0.125, 0.5312, 0.09375, 0.5625, 0.09375, 0.5625, 0.125, 0.5312, 0.125, 0.5625, 0.09375, 0.5312, 0.09375, 0.5312, 0.09375, 0.5625, 0.09375, 0.5938, 0.03125, 0.625, 0.03125, 0.625, 0.0625, 0.5938, 0.0625, 0.4062, 0.03125, 0.4375, 0.03125, 0.4375, 0.03125, 0.4062, 0.03125, 0.4062, 0.1875, 0.4062, 0.1562, 0.4062, 0.1562, 0.4062, 0.1875, 0.4688, 0.03125, 0.5, 0.03125, 0.5, 0.0625, 0.4688, 0.0625, 0.4062, 0.2188, 0.4375, 0.2188, 0.4375, 0.25, 0.4062, 0.25, 0.4375, 0.0625, 0.4375, 0.09375, 0.4375, 0.09375, 0.4375, 0.0625, 0.4688, 0.1562, 0.5, 0.1562, 0.5, 0.1875, 0.4688, 0.1875, 0.5312, 0.3438, 0.5625, 0.3438, 0.5625, 0.375, 0.5312, 0.375, 0.5312, 0.2812, 0.5625, 0.2812, 0.5625, 0.3125, 0.5312, 0.3125, 0.5938, 0.2812, 0.625, 0.2812, 0.625, 0.3125, 0.5938, 0.3125, 0.4062, 0.3438, 0.4375, 0.3438, 0.4375, 0.375, 0.4062, 0.375, 0.4062, 0.2812, 0.4375, 0.2812, 0.4375, 0.3125, 0.4062, 0.3125, 0.4688, 0.2812, 0.5, 0.2812, 0.5, 0.3125, 0.4688, 0.3125, 0.4062, 0.4688, 0.4375, 0.4688, 0.4375, 0.5, 0.4062, 0.5, 0.4062, 0.4062, 0.4375, 0.4062, 0.4375, 0.4375, 0.4062, 0.4375, 0.4688, 0.4062, 0.5, 0.4062, 0.5, 0.4375, 0.4688, 0.4375, 0.5312, 0.5938, 0.5625, 0.5938, 0.5625, 0.625, 0.5312, 0.625, 0.5312, 0.5312, 0.5625, 0.5312, 0.5625, 0.5625, 0.5312, 0.5625, 0.5938, 0.5312, 0.625, 0.5312, 0.625, 0.5625, 0.5938, 0.5625, 0.4062, 0.5938, 0.4375, 0.5938, 0.4375, 0.625, 0.4062, 0.625, 0.4062, 0.5312, 0.4375, 0.5312, 0.4375, 0.5625, 0.4062, 0.5625, 0.4688, 0.5312, 0.5, 0.5312, 0.5, 0.5625, 0.4688, 0.5625, 0.4062, 0.7188, 0.4375, 0.7188, 0.4375, 0.75, 0.4062, 0.75, 0.4062, 0.6562, 0.4375, 0.6562, 0.4375, 0.6875, 0.4062, 0.6875, 0.4688, 0.6562, 0.5, 0.6562, 0.5, 0.6875, 0.4688, 0.6875, 0.5312, 0.8438, 0.5625, 0.8438, 0.5625, 0.875, 0.5312, 0.875, 0.5312, 0.7812, 0.5625, 0.7812, 0.5625, 0.8125, 0.5312, 0.8125, 0.5938, 0.7812, 0.625, 0.7812, 0.625, 0.8125, 0.5938, 0.8125, 0.4062, 0.8438, 0.4375, 0.8438, 0.4375, 0.875, 0.4062, 0.875, 0.4062, 0.7812, 0.4375, 0.7812, 0.4375, 0.8125, 0.4062, 0.8125, 0.4688, 0.7812, 0.5, 0.7812, 0.5, 0.8125, 0.4688, 0.8125, 0.4062, 0.9688, 0.4375, 0.9688, 0.4375, 1.0, 0.4062, 1.0, 0.4062, 0.9062, 0.4375, 0.9062, 0.4375, 0.9375, 0.4062, 0.9375, 0.4688, 0.9062, 0.5, 0.9062, 0.5, 0.9375, 0.4688, 0.9375, 0.2812, 0.5312, 0.3125, 0.5312, 0.3125, 0.5625, 0.2812, 0.5625, 0.2812, 0.5938, 0.3125, 0.5938, 0.3125, 0.625, 0.2812, 0.625, 0.375, 0.4375, 0.375, 0.4688, 0.375, 0.4688, 0.375, 0.4375, 0.375, 0.5938, 0.375, 0.625, 0.375, 0.625, 0.375, 0.5938, 0.375, 0.75, 0.375, 0.7812, 0.375, 0.7812, 0.375, 0.75, 0.2188, 0.5938, 0.25, 0.5938, 0.25, 0.625, 0.2188, 0.625, 0.25, 0.5312, 0.2188, 0.5312, 0.2188, 0.5312, 0.25, 0.5312, 0.125, 0.7188, 0.125, 0.6875, 0.125, 0.6875, 0.125, 0.7188, 0.1875, 0.7188, 0.1875, 0.6875, 0.1875, 0.6875, 0.1875, 0.7188, 0.7812, 0.5938, 0.8125, 0.5938, 0.8125, 0.625, 0.7812, 0.625, 0.7812, 0.5312, 0.8125, 0.5312, 0.8125, 0.5625, 0.7812, 0.5625, 0.8438, 0.5312, 0.875, 0.5312, 0.875, 0.5625, 0.8438, 0.5625, 0.6562, 0.5938, 0.6875, 0.5938, 0.6875, 0.625, 0.6562, 0.625, 0.6562, 0.5312, 0.6875, 0.5312, 0.6875, 0.5625, 0.6562, 0.5625, 0.7188, 0.5312, 0.75, 0.5312, 0.75, 0.5625, 0.7188, 0.5625, 0.6562, 0.7188, 0.6875, 0.7188, 0.6875, 0.75, 0.6562, 0.75, 0.6562, 0.6562, 0.6875, 0.6562, 0.6875, 0.6875, 0.6562, 0.6875, 0.7188, 0.6562, 0.75, 0.6562, 0.75, 0.6875, 0.7188, 0.6875, 0.7812, 0.7188, 0.8125, 0.7188, 0.8125, 0.75, 0.7812, 0.75, 0.7812, 0.6562, 0.8125, 0.6562, 0.8125, 0.6875, 0.7812, 0.6875, 0.8438, 0.6562, 0.875, 0.6562, 0.875, 0.6875, 0.8438, 0.6875, 0.2188, 0.5312, 0.1875, 0.5312, 0.1875, 0.5312, 0.2188, 0.5312, 0.3125, 0.5938, 0.3125, 0.625, 0.3125, 0.625, 0.3125, 0.5938, 0.375, 0.3438, 0.375, 0.375, 0.375, 0.375, 0.375, 0.3438, 0.5312, 0.9688, 0.5625, 0.9688, 0.5625, 1.0, 0.5312, 1.0, 0.5312, 0.9062, 0.5625, 0.9062, 0.5625, 0.9375, 0.5312, 0.9375, 0.5938, 0.9062, 0.625, 0.9062, 0.625, 0.9375, 0.5938, 0.9375, 0.5312, 0.7188, 0.5625, 0.7188, 0.5625, 0.75, 0.5312, 0.75, 0.5312, 0.6562, 0.5625, 0.6562, 0.5625, 0.6875, 0.5312, 0.6875, 0.5938, 0.6562, 0.625, 0.6562, 0.625, 0.6875, 0.5938, 0.6875, 0.5312, 0.4688, 0.5625, 0.4688, 0.5625, 0.5, 0.5312, 0.5, 0.5312, 0.4062, 0.5625, 0.4062, 0.5625, 0.4375, 0.5312, 0.4375, 0.5938, 0.4062, 0.625, 0.4062, 0.625, 0.4375, 0.5938, 0.4375, 0.5312, 0.2188, 0.5625, 0.2188, 0.5625, 0.25, 0.5312, 0.25, 0.5, 0.0625, 0.5, 0.03125, 0.5, 0.03125, 0.5, 0.0625, 0.5938, 0.1562, 0.625, 0.1562, 0.625, 0.1875, 0.5938, 0.1875, 0.5625, 0.1562, 0.5938, 0.1562, 0.5938, 0.1875, 0.5625, 0.1875, 0.5625, 0.125, 0.5938, 0.125, 0.5938, 0.1562, 0.5625, 0.1562, 0.5938, 0.125, 0.625, 0.125, 0.625, 0.1562, 0.5938, 0.1562, 0.5625, 0.1562, 0.5625, 0.1875, 0.5625, 0.1875, 0.5625, 0.1562, 0.5, 0.125, 0.5312, 0.125, 0.5312, 0.1562, 0.5, 0.1562, 0.5312, 0.125, 0.5625, 0.125, 0.5625, 0.1562, 0.5312, 0.1562, 0.5, 0.2188, 0.5312, 0.2188, 0.5312, 0.25, 0.5, 0.25, 0.5312, 0.09375, 0.5, 0.09375, 0.5, 0.09375, 0.5312, 0.09375, 0.5, 0.1875, 0.5, 0.1562, 0.5, 0.1562, 0.5, 0.1875, 0.5625, 0.4062, 0.5938, 0.4062, 0.5938, 0.4375, 0.5625, 0.4375, 0.5625, 0.375, 0.5938, 0.375, 0.5938, 0.4062, 0.5625, 0.4062, 0.5938, 0.375, 0.625, 0.375, 0.625, 0.4062, 0.5938, 0.4062, 0.5, 0.4062, 0.5312, 0.4062, 0.5312, 0.4375, 0.5, 0.4375, 0.5, 0.375, 0.5312, 0.375, 0.5312, 0.4062, 0.5, 0.4062, 0.5312, 0.375, 0.5625, 0.375, 0.5625, 0.4062, 0.5312, 0.4062, 0.5, 0.4688, 0.5312, 0.4688, 0.5312, 0.5, 0.5, 0.5, 0.5, 0.4375, 0.5312, 0.4375, 0.5312, 0.4688, 0.5, 0.4688, 0.5312, 0.4375, 0.5625, 0.4375, 0.5625, 0.4688, 0.5312, 0.4688, 0.5625, 0.6562, 0.5938, 0.6562, 0.5938, 0.6875, 0.5625, 0.6875, 0.5625, 0.625, 0.5938, 0.625, 0.5938, 0.6562, 0.5625, 0.6562, 0.5938, 0.625, 0.625, 0.625, 0.625, 0.6562, 0.5938, 0.6562, 0.5, 0.6562, 0.5312, 0.6562, 0.5312, 0.6875, 0.5, 0.6875, 0.5, 0.625, 0.5312, 0.625, 0.5312, 0.6562, 0.5, 0.6562, 0.5312, 0.625, 0.5625, 0.625, 0.5625, 0.6562, 0.5312, 0.6562, 0.5, 0.7188, 0.5312, 0.7188, 0.5312, 0.75, 0.5, 0.75, 0.5, 0.6875, 0.5312, 0.6875, 0.5312, 0.7188, 0.5, 0.7188, 0.5312, 0.6875, 0.5625, 0.6875, 0.5625, 0.7188, 0.5312, 0.7188, 0.5625, 0.9062, 0.5938, 0.9062, 0.5938, 0.9375, 0.5625, 0.9375, 0.5625, 0.875, 0.5938, 0.875, 0.5938, 0.9062, 0.5625, 0.9062, 0.5938, 0.875, 0.625, 0.875, 0.625, 0.9062, 0.5938, 0.9062, 0.5, 0.9062, 0.5312, 0.9062, 0.5312, 0.9375, 0.5, 0.9375, 0.5, 0.875, 0.5312, 0.875, 0.5312, 0.9062, 0.5, 0.9062, 0.5312, 0.875, 0.5625, 0.875, 0.5625, 0.9062, 0.5312, 0.9062, 0.5, 0.9688, 0.5312, 0.9688, 0.5312, 1.0, 0.5, 1.0, 0.5, 0.9375, 0.5312, 0.9375, 0.5312, 0.9688, 0.5, 0.9688, 0.5312, 0.9375, 0.5625, 0.9375, 0.5625, 0.9688, 0.5312, 0.9688, 0.125, 0.5625, 0.125, 0.5312, 0.125, 0.5312, 0.125, 0.5625, 0.375, 0.5, 0.375, 0.5312, 0.375, 0.5312, 0.375, 0.5, 0.375, 0.8125, 0.375, 0.8438, 0.375, 0.8438, 0.375, 0.8125, 0.3125, 0.5625, 0.3125, 0.5938, 0.3125, 0.5938, 0.3125, 0.5625, 0.3125, 0.6562, 0.3125, 0.6875, 0.3125, 0.6875, 0.3125, 0.6562, 0.1875, 0.5312, 0.2188, 0.5312, 0.2188, 0.5312, 0.1875, 0.5312, 0.1875, 0.625, 0.1875, 0.6562, 0.1875, 0.6562, 0.1875, 0.625, 0.3125, 0.625, 0.3125, 0.6562, 0.3125, 0.6562, 0.3125, 0.625, 0.3125, 0.6875, 0.3125, 0.7188, 0.3125, 0.7188, 0.3125, 0.6875, 0.8125, 0.6562, 0.8438, 0.6562, 0.8438, 0.6875, 0.8125, 0.6875, 0.8125, 0.625, 0.8438, 0.625, 0.8438, 0.6562, 0.8125, 0.6562, 0.8438, 0.625, 0.875, 0.625, 0.875, 0.6562, 0.8438, 0.6562, 0.75, 0.6562, 0.7812, 0.6562, 0.7812, 0.6875, 0.75, 0.6875, 0.75, 0.625, 0.7812, 0.625, 0.7812, 0.6562, 0.75, 0.6562, 0.7812, 0.625, 0.8125, 0.625, 0.8125, 0.6562, 0.7812, 0.6562, 0.75, 0.7188, 0.7812, 0.7188, 0.7812, 0.75, 0.75, 0.75, 0.75, 0.6875, 0.7812, 0.6875, 0.7812, 0.7188, 0.75, 0.7188, 0.7812, 0.6875, 0.8125, 0.6875, 0.8125, 0.7188, 0.7812, 0.7188, 0.6875, 0.6562, 0.7188, 0.6562, 0.7188, 0.6875, 0.6875, 0.6875, 0.6875, 0.625, 0.7188, 0.625, 0.7188, 0.6562, 0.6875, 0.6562, 0.7188, 0.625, 0.75, 0.625, 0.75, 0.6562, 0.7188, 0.6562, 0.625, 0.6562, 0.6562, 0.6562, 0.6562, 0.6875, 0.625, 0.6875, 0.625, 0.625, 0.6562, 0.625, 0.6562, 0.6562, 0.625, 0.6562, 0.6562, 0.625, 0.6875, 0.625, 0.6875, 0.6562, 0.6562, 0.6562, 0.625, 0.7188, 0.6562, 0.7188, 0.6562, 0.75, 0.625, 0.75, 0.625, 0.6875, 0.6562, 0.6875, 0.6562, 0.7188, 0.625, 0.7188, 0.6562, 0.6875, 0.6875, 0.6875, 0.6875, 0.7188, 0.6562, 0.7188, 0.6875, 0.5312, 0.7188, 0.5312, 0.7188, 0.5625, 0.6875, 0.5625, 0.6875, 0.5, 0.7188, 0.5, 0.7188, 0.5312, 0.6875, 0.5312, 0.7188, 0.5, 0.75, 0.5, 0.75, 0.5312, 0.7188, 0.5312, 0.625, 0.5312, 0.6562, 0.5312, 0.6562, 0.5625, 0.625, 0.5625, 0.625, 0.5, 0.6562, 0.5, 0.6562, 0.5312, 0.625, 0.5312, 0.6562, 0.5, 0.6875, 0.5, 0.6875, 0.5312, 0.6562, 0.5312, 0.625, 0.5938, 0.6562, 0.5938, 0.6562, 0.625, 0.625, 0.625, 0.625, 0.5625, 0.6562, 0.5625, 0.6562, 0.5938, 0.625, 0.5938, 0.6562, 0.5625, 0.6875, 0.5625, 0.6875, 0.5938, 0.6562, 0.5938, 0.8125, 0.5312, 0.8438, 0.5312, 0.8438, 0.5625, 0.8125, 0.5625, 0.8125, 0.5, 0.8438, 0.5, 0.8438, 0.5312, 0.8125, 0.5312, 0.8438, 0.5, 0.875, 0.5, 0.875, 0.5312, 0.8438, 0.5312, 0.75, 0.5312, 0.7812, 0.5312, 0.7812, 0.5625, 0.75, 0.5625, 0.75, 0.5, 0.7812, 0.5, 0.7812, 0.5312, 0.75, 0.5312, 0.7812, 0.5, 0.8125, 0.5, 0.8125, 0.5312, 0.7812, 0.5312, 0.75, 0.5938, 0.7812, 0.5938, 0.7812, 0.625, 0.75, 0.625, 0.75, 0.5625, 0.7812, 0.5625, 0.7812, 0.5938, 0.75, 0.5938, 0.7812, 0.5625, 0.8125, 0.5625, 0.8125, 0.5938, 0.7812, 0.5938, 0.1875, 0.5625, 0.1875, 0.5312, 0.1875, 0.5312, 0.1875, 0.5625, 0.1875, 0.625, 0.1875, 0.5938, 0.1875, 0.5938, 0.1875, 0.625, 0.1875, 0.5938, 0.1875, 0.5625, 0.1875, 0.5625, 0.1875, 0.5938, 0.375, 0.9062, 0.375, 0.9375, 0.375, 0.9375, 0.375, 0.9062, 0.375, 0.09375, 0.375, 0.125, 0.375, 0.125, 0.375, 0.09375, 0.375, 0.25, 0.375, 0.2812, 0.375, 0.2812, 0.375, 0.25, 0.1875, 0.6875, 0.1875, 0.7188, 0.1875, 0.7188, 0.1875, 0.6875, 0.375, 0.5625, 0.375, 0.5938, 0.375, 0.5938, 0.375, 0.5625, 0.375, 0.6562, 0.375, 0.6875, 0.375, 0.6875, 0.375, 0.6562, 0.3125, 0.7188, 0.2812, 0.7188, 0.2812, 0.7188, 0.3125, 0.7188, 0.375, 0.9688, 0.375, 1.0, 0.375, 1.0, 0.375, 0.9688, 0.375, 0.0, 0.375, 0.03125, 0.375, 0.03125, 0.375, 0.0, 0.375, 0.3125, 0.375, 0.3438, 0.375, 0.3438, 0.375, 0.3125, 0.1875, 0.5625, 0.1875, 0.5938, 0.1875, 0.5938, 0.1875, 0.5625, 0.3125, 0.5312, 0.2812, 0.5312, 0.2812, 0.5312, 0.3125, 0.5312, 0.375, 0.4062, 0.375, 0.4375, 0.375, 0.4375, 0.375, 0.4062, 0.3125, 0.6562, 0.3125, 0.625, 0.3125, 0.625, 0.3125, 0.6562, 0.2812, 0.5312, 0.25, 0.5312, 0.25, 0.5312, 0.2812, 0.5312, 0.2812, 0.7188, 0.3125, 0.7188, 0.3125, 0.7188, 0.2812, 0.7188, 0.2188, 0.7188, 0.25, 0.7188, 0.25, 0.7188, 0.2188, 0.7188, 0.3125, 0.7188, 0.3125, 0.6875, 0.3125, 0.6875, 0.3125, 0.7188, 0.25, 0.7188, 0.2188, 0.7188, 0.2188, 0.7188, 0.25, 0.7188, 0.375, 0.7188, 0.375, 0.75, 0.375, 0.75, 0.375, 0.7188, 0.25, 0.7188, 0.2812, 0.7188, 0.2812, 0.7188, 0.25, 0.7188, 0.2812, 0.7188, 0.25, 0.7188, 0.25, 0.7188, 0.2812, 0.7188, 0.1875, 0.6875, 0.1875, 0.6562, 0.1875, 0.6562, 0.1875, 0.6875, 0.2812, 0.5312, 0.3125, 0.5312, 0.3125, 0.5312, 0.2812, 0.5312, 0.4375, 0.9062, 0.4688, 0.9062, 0.4688, 0.9375, 0.4375, 0.9375, 0.4375, 0.875, 0.4688, 0.875, 0.4688, 0.9062, 0.4375, 0.9062, 0.4688, 0.875, 0.5, 0.875, 0.5, 0.9062, 0.4688, 0.9062, 0.375, 0.9062, 0.4062, 0.9062, 0.4062, 0.9375, 0.375, 0.9375, 0.375, 0.875, 0.4062, 0.875, 0.4062, 0.9062, 0.375, 0.9062, 0.4062, 0.875, 0.4375, 0.875, 0.4375, 0.9062, 0.4062, 0.9062, 0.375, 0.9688, 0.4062, 0.9688, 0.4062, 1.0, 0.375, 1.0, 0.375, 0.9375, 0.4062, 0.9375, 0.4062, 0.9688, 0.375, 0.9688, 0.4062, 0.9375, 0.4375, 0.9375, 0.4375, 0.9688, 0.4062, 0.9688, 0.4375, 0.7812, 0.4688, 0.7812, 0.4688, 0.8125, 0.4375, 0.8125, 0.4375, 0.75, 0.4688, 0.75, 0.4688, 0.7812, 0.4375, 0.7812, 0.4688, 0.75, 0.5, 0.75, 0.5, 0.7812, 0.4688, 0.7812, 0.375, 0.7812, 0.4062, 0.7812, 0.4062, 0.8125, 0.375, 0.8125, 0.375, 0.75, 0.4062, 0.75, 0.4062, 0.7812, 0.375, 0.7812, 0.4062, 0.75, 0.4375, 0.75, 0.4375, 0.7812, 0.4062, 0.7812, 0.375, 0.8438, 0.4062, 0.8438, 0.4062, 0.875, 0.375, 0.875, 0.375, 0.8125, 0.4062, 0.8125, 0.4062, 0.8438, 0.375, 0.8438, 0.4062, 0.8125, 0.4375, 0.8125, 0.4375, 0.8438, 0.4062, 0.8438, 0.5625, 0.7812, 0.5938, 0.7812, 0.5938, 0.8125, 0.5625, 0.8125, 0.5625, 0.75, 0.5938, 0.75, 0.5938, 0.7812, 0.5625, 0.7812, 0.5938, 0.75, 0.625, 0.75, 0.625, 0.7812, 0.5938, 0.7812, 0.5, 0.7812, 0.5312, 0.7812, 0.5312, 0.8125, 0.5, 0.8125, 0.5, 0.75, 0.5312, 0.75, 0.5312, 0.7812, 0.5, 0.7812, 0.5312, 0.75, 0.5625, 0.75, 0.5625, 0.7812, 0.5312, 0.7812, 0.5, 0.8438, 0.5312, 0.8438, 0.5312, 0.875, 0.5, 0.875, 0.5, 0.8125, 0.5312, 0.8125, 0.5312, 0.8438, 0.5, 0.8438, 0.5312, 0.8125, 0.5625, 0.8125, 0.5625, 0.8438, 0.5312, 0.8438, 0.4375, 0.6562, 0.4688, 0.6562, 0.4688, 0.6875, 0.4375, 0.6875, 0.4375, 0.625, 0.4688, 0.625, 0.4688, 0.6562, 0.4375, 0.6562, 0.4688, 0.625, 0.5, 0.625, 0.5, 0.6562, 0.4688, 0.6562, 0.375, 0.6562, 0.4062, 0.6562, 0.4062, 0.6875, 0.375, 0.6875, 0.375, 0.625, 0.4062, 0.625, 0.4062, 0.6562, 0.375, 0.6562, 0.4062, 0.625, 0.4375, 0.625, 0.4375, 0.6562, 0.4062, 0.6562, 0.375, 0.7188, 0.4062, 0.7188, 0.4062, 0.75, 0.375, 0.75, 0.375, 0.6875, 0.4062, 0.6875, 0.4062, 0.7188, 0.375, 0.7188, 0.4062, 0.6875, 0.4375, 0.6875, 0.4375, 0.7188, 0.4062, 0.7188, 0.4375, 0.5312, 0.4688, 0.5312, 0.4688, 0.5625, 0.4375, 0.5625, 0.4375, 0.5, 0.4688, 0.5, 0.4688, 0.5312, 0.4375, 0.5312, 0.4688, 0.5, 0.5, 0.5, 0.5, 0.5312, 0.4688, 0.5312, 0.375, 0.5312, 0.4062, 0.5312, 0.4062, 0.5625, 0.375, 0.5625, 0.375, 0.5, 0.4062, 0.5, 0.4062, 0.5312, 0.375, 0.5312, 0.4062, 0.5, 0.4375, 0.5, 0.4375, 0.5312, 0.4062, 0.5312, 0.375, 0.5938, 0.4062, 0.5938, 0.4062, 0.625, 0.375, 0.625, 0.375, 0.5625, 0.4062, 0.5625, 0.4062, 0.5938, 0.375, 0.5938, 0.4062, 0.5625, 0.4375, 0.5625, 0.4375, 0.5938, 0.4062, 0.5938, 0.5625, 0.5312, 0.5938, 0.5312, 0.5938, 0.5625, 0.5625, 0.5625, 0.5625, 0.5, 0.5938, 0.5, 0.5938, 0.5312, 0.5625, 0.5312, 0.5938, 0.5, 0.625, 0.5, 0.625, 0.5312, 0.5938, 0.5312, 0.5, 0.5312, 0.5312, 0.5312, 0.5312, 0.5625, 0.5, 0.5625, 0.5, 0.5, 0.5312, 0.5, 0.5312, 0.5312, 0.5, 0.5312, 0.5312, 0.5, 0.5625, 0.5, 0.5625, 0.5312, 0.5312, 0.5312, 0.5, 0.5938, 0.5312, 0.5938, 0.5312, 0.625, 0.5, 0.625, 0.5, 0.5625, 0.5312, 0.5625, 0.5312, 0.5938, 0.5, 0.5938, 0.5312, 0.5625, 0.5625, 0.5625, 0.5625, 0.5938, 0.5312, 0.5938, 0.4375, 0.4062, 0.4688, 0.4062, 0.4688, 0.4375, 0.4375, 0.4375, 0.4375, 0.375, 0.4688, 0.375, 0.4688, 0.4062, 0.4375, 0.4062, 0.4688, 0.375, 0.5, 0.375, 0.5, 0.4062, 0.4688, 0.4062, 0.375, 0.4062, 0.4062, 0.4062, 0.4062, 0.4375, 0.375, 0.4375, 0.375, 0.375, 0.4062, 0.375, 0.4062, 0.4062, 0.375, 0.4062, 0.4062, 0.375, 0.4375, 0.375, 0.4375, 0.4062, 0.4062, 0.4062, 0.375, 0.4688, 0.4062, 0.4688, 0.4062, 0.5, 0.375, 0.5, 0.375, 0.4375, 0.4062, 0.4375, 0.4062, 0.4688, 0.375, 0.4688, 0.4062, 0.4375, 0.4375, 0.4375, 0.4375, 0.4688, 0.4062, 0.4688, 0.4375, 0.2812, 0.4688, 0.2812, 0.4688, 0.3125, 0.4375, 0.3125, 0.4375, 0.25, 0.4688, 0.25, 0.4688, 0.2812, 0.4375, 0.2812, 0.4688, 0.25, 0.5, 0.25, 0.5, 0.2812, 0.4688, 0.2812, 0.375, 0.2812, 0.4062, 0.2812, 0.4062, 0.3125, 0.375, 0.3125, 0.375, 0.25, 0.4062, 0.25, 0.4062, 0.2812, 0.375, 0.2812, 0.4062, 0.25, 0.4375, 0.25, 0.4375, 0.2812, 0.4062, 0.2812, 0.375, 0.3438, 0.4062, 0.3438, 0.4062, 0.375, 0.375, 0.375, 0.375, 0.3125, 0.4062, 0.3125, 0.4062, 0.3438, 0.375, 0.3438, 0.4062, 0.3125, 0.4375, 0.3125, 0.4375, 0.3438, 0.4062, 0.3438, 0.5625, 0.2812, 0.5938, 0.2812, 0.5938, 0.3125, 0.5625, 0.3125, 0.5625, 0.25, 0.5938, 0.25, 0.5938, 0.2812, 0.5625, 0.2812, 0.5938, 0.25, 0.625, 0.25, 0.625, 0.2812, 0.5938, 0.2812, 0.5, 0.2812, 0.5312, 0.2812, 0.5312, 0.3125, 0.5, 0.3125, 0.5, 0.25, 0.5312, 0.25, 0.5312, 0.2812, 0.5, 0.2812, 0.5312, 0.25, 0.5625, 0.25, 0.5625, 0.2812, 0.5312, 0.2812, 0.5, 0.3438, 0.5312, 0.3438, 0.5312, 0.375, 0.5, 0.375, 0.5, 0.3125, 0.5312, 0.3125, 0.5312, 0.3438, 0.5, 0.3438, 0.5312, 0.3125, 0.5625, 0.3125, 0.5625, 0.3438, 0.5312, 0.3438, 0.4375, 0.1562, 0.4688, 0.1562, 0.4688, 0.1875, 0.4375, 0.1875, 0.4375, 0.2188, 0.4062, 0.2188, 0.4062, 0.2188, 0.4375, 0.2188, 0.4688, 0.125, 0.5, 0.125, 0.5, 0.1562, 0.4688, 0.1562, 0.375, 0.1562, 0.4062, 0.1562, 0.4062, 0.1875, 0.375, 0.1875, 0.375, 0.125, 0.4062, 0.125, 0.4062, 0.1562, 0.375, 0.1562, 0.375, 0.03125, 0.4062, 0.03125, 0.4062, 0.03125, 0.375, 0.03125, 0.375, 0.2188, 0.4062, 0.2188, 0.4062, 0.25, 0.375, 0.25, 0.4688, 0.09375, 0.4688, 0.125, 0.4688, 0.125, 0.4688, 0.09375, 0.375, 0.1875, 0.4062, 0.1875, 0.4062, 0.1875, 0.375, 0.1875, 0.4375, 0.03125, 0.4688, 0.03125, 0.4688, 0.0625, 0.4375, 0.0625, 0.4375, 0.0, 0.4688, 0.0, 0.4688, 0.03125, 0.4375, 0.03125, 0.4688, 0.0, 0.5, 0.0, 0.5, 0.03125, 0.4688, 0.03125, 0.4062, 0.2188, 0.375, 0.2188, 0.375, 0.2188, 0.4062, 0.2188, 0.375, 0.0, 0.4062, 0.0, 0.4062, 0.03125, 0.375, 0.03125, 0.4062, 0.0, 0.4375, 0.0, 0.4375, 0.03125, 0.4062, 0.03125, 0.375, 0.09375, 0.4062, 0.09375, 0.4062, 0.125, 0.375, 0.125, 0.375, 0.0625, 0.4062, 0.0625, 0.4062, 0.09375, 0.375, 0.09375, 0.4688, 0.1562, 0.4375, 0.1562, 0.4375, 0.1562, 0.4688, 0.1562, 0.5625, 0.03125, 0.5938, 0.03125, 0.5938, 0.0625, 0.5625, 0.0625, 0.5625, 0.0, 0.5938, 0.0, 0.5938, 0.03125, 0.5625, 0.03125, 0.5938, 0.0, 0.625, 0.0, 0.625, 0.03125, 0.5938, 0.03125, 0.5625, 0.2188, 0.5312, 0.2188, 0.5312, 0.2188, 0.5625, 0.2188, 0.5, 0.0, 0.5312, 0.0, 0.5312, 0.03125, 0.5, 0.03125, 0.5312, 0.0, 0.5625, 0.0, 0.5625, 0.03125, 0.5312, 0.03125, 0.5, 0.09375, 0.5312, 0.09375, 0.5312, 0.125, 0.5, 0.125, 0.5625, 0.1875, 0.5625, 0.2188, 0.5625, 0.2188, 0.5625, 0.1875, 0.5312, 0.2188, 0.5, 0.2188, 0.5, 0.2188, 0.5312, 0.2188, 0.5625, 0.09375, 0.5938, 0.09375, 0.5938, 0.125, 0.5625, 0.125, 0.5625, 0.0625, 0.5938, 0.0625, 0.5938, 0.09375, 0.5625, 0.09375, 0.5938, 0.0625, 0.625, 0.0625, 0.625, 0.09375, 0.5938, 0.09375, 0.4375, 0.1562, 0.4375, 0.1875, 0.4375, 0.1875, 0.4375, 0.1562, 0.4375, 0.0625, 0.4688, 0.0625, 0.4688, 0.09375, 0.4375, 0.09375, 0.4688, 0.0625, 0.5, 0.0625, 0.5, 0.09375, 0.4688, 0.09375, 0.4375, 0.2188, 0.4688, 0.2188, 0.4688, 0.25, 0.4375, 0.25, 0.4375, 0.1875, 0.4688, 0.1875, 0.4688, 0.2188, 0.4375, 0.2188, 0.4688, 0.1875, 0.5, 0.1875, 0.5, 0.2188, 0.4688, 0.2188, 0.5625, 0.3438, 0.5938, 0.3438, 0.5938, 0.375, 0.5625, 0.375, 0.5625, 0.3125, 0.5938, 0.3125, 0.5938, 0.3438, 0.5625, 0.3438, 0.5938, 0.3125, 0.625, 0.3125, 0.625, 0.3438, 0.5938, 0.3438, 0.4375, 0.3438, 0.4688, 0.3438, 0.4688, 0.375, 0.4375, 0.375, 0.4375, 0.3125, 0.4688, 0.3125, 0.4688, 0.3438, 0.4375, 0.3438, 0.4688, 0.3125, 0.5, 0.3125, 0.5, 0.3438, 0.4688, 0.3438, 0.4375, 0.4688, 0.4688, 0.4688, 0.4688, 0.5, 0.4375, 0.5, 0.4375, 0.4375, 0.4688, 0.4375, 0.4688, 0.4688, 0.4375, 0.4688, 0.4688, 0.4375, 0.5, 0.4375, 0.5, 0.4688, 0.4688, 0.4688, 0.5625, 0.5938, 0.5938, 0.5938, 0.5938, 0.625, 0.5625, 0.625, 0.5625, 0.5625, 0.5938, 0.5625, 0.5938, 0.5938, 0.5625, 0.5938, 0.5938, 0.5625, 0.625, 0.5625, 0.625, 0.5938, 0.5938, 0.5938, 0.4375, 0.5938, 0.4688, 0.5938, 0.4688, 0.625, 0.4375, 0.625, 0.4375, 0.5625, 0.4688, 0.5625, 0.4688, 0.5938, 0.4375, 0.5938, 0.4688, 0.5625, 0.5, 0.5625, 0.5, 0.5938, 0.4688, 0.5938, 0.4375, 0.7188, 0.4688, 0.7188, 0.4688, 0.75, 0.4375, 0.75, 0.4375, 0.6875, 0.4688, 0.6875, 0.4688, 0.7188, 0.4375, 0.7188, 0.4688, 0.6875, 0.5, 0.6875, 0.5, 0.7188, 0.4688, 0.7188, 0.5625, 0.8438, 0.5938, 0.8438, 0.5938, 0.875, 0.5625, 0.875, 0.5625, 0.8125, 0.5938, 0.8125, 0.5938, 0.8438, 0.5625, 0.8438, 0.5938, 0.8125, 0.625, 0.8125, 0.625, 0.8438, 0.5938, 0.8438, 0.4375, 0.8438, 0.4688, 0.8438, 0.4688, 0.875, 0.4375, 0.875, 0.4375, 0.8125, 0.4688, 0.8125, 0.4688, 0.8438, 0.4375, 0.8438, 0.4688, 0.8125, 0.5, 0.8125, 0.5, 0.8438, 0.4688, 0.8438, 0.4375, 0.9688, 0.4688, 0.9688, 0.4688, 1.0, 0.4375, 1.0, 0.4375, 0.9375, 0.4688, 0.9375, 0.4688, 0.9688, 0.4375, 0.9688, 0.4688, 0.9375, 0.5, 0.9375, 0.5, 0.9688, 0.4688, 0.9688, 0.1875, 0.7188, 0.2188, 0.7188, 0.2188, 0.7188, 0.1875, 0.7188, 0.375, 0.875, 0.375, 0.9062, 0.375, 0.9062, 0.375, 0.875, 0.1875, 0.6562, 0.1875, 0.6875, 0.1875, 0.6875, 0.1875, 0.6562, 0.2188, 0.7188, 0.1875, 0.7188, 0.1875, 0.7188, 0.2188, 0.7188, 0.1875, 0.6562, 0.1875, 0.625, 0.1875, 0.625, 0.1875, 0.6562, 0.3125, 0.5312, 0.3125, 0.5625, 0.3125, 0.5625, 0.3125, 0.5312, 0.375, 0.0625, 0.375, 0.09375, 0.375, 0.09375, 0.375, 0.0625, 0.25, 0.5312, 0.2812, 0.5312, 0.2812, 0.5312, 0.25, 0.5312, 0.2188, 0.5312, 0.25, 0.5312, 0.25, 0.5312, 0.2188, 0.5312, 0.8125, 0.5938, 0.8438, 0.5938, 0.8438, 0.625, 0.8125, 0.625, 0.8125, 0.5625, 0.8438, 0.5625, 0.8438, 0.5938, 0.8125, 0.5938, 0.8438, 0.5625, 0.875, 0.5625, 0.875, 0.5938, 0.8438, 0.5938, 0.6875, 0.5938, 0.7188, 0.5938, 0.7188, 0.625, 0.6875, 0.625, 0.6875, 0.5625, 0.7188, 0.5625, 0.7188, 0.5938, 0.6875, 0.5938, 0.7188, 0.5625, 0.75, 0.5625, 0.75, 0.5938, 0.7188, 0.5938, 0.6875, 0.7188, 0.7188, 0.7188, 0.7188, 0.75, 0.6875, 0.75, 0.6875, 0.6875, 0.7188, 0.6875, 0.7188, 0.7188, 0.6875, 0.7188, 0.7188, 0.6875, 0.75, 0.6875, 0.75, 0.7188, 0.7188, 0.7188, 0.8125, 0.7188, 0.8438, 0.7188, 0.8438, 0.75, 0.8125, 0.75, 0.8125, 0.6875, 0.8438, 0.6875, 0.8438, 0.7188, 0.8125, 0.7188, 0.8438, 0.6875, 0.875, 0.6875, 0.875, 0.7188, 0.8438, 0.7188, 0.3125, 0.5938, 0.3125, 0.5625, 0.3125, 0.5625, 0.3125, 0.5938, 0.375, 0.1562, 0.375, 0.1875, 0.375, 0.1875, 0.375, 0.1562, 0.375, 0.4688, 0.375, 0.5, 0.375, 0.5, 0.375, 0.4688, 0.5625, 0.9688, 0.5938, 0.9688, 0.5938, 1.0, 0.5625, 1.0, 0.5625, 0.9375, 0.5938, 0.9375, 0.5938, 0.9688, 0.5625, 0.9688, 0.5938, 0.9375, 0.625, 0.9375, 0.625, 0.9688, 0.5938, 0.9688, 0.5625, 0.7188, 0.5938, 0.7188, 0.5938, 0.75, 0.5625, 0.75, 0.5625, 0.6875, 0.5938, 0.6875, 0.5938, 0.7188, 0.5625, 0.7188, 0.5938, 0.6875, 0.625, 0.6875, 0.625, 0.7188, 0.5938, 0.7188, 0.5625, 0.4688, 0.5938, 0.4688, 0.5938, 0.5, 0.5625, 0.5, 0.5625, 0.4375, 0.5938, 0.4375, 0.5938, 0.4688, 0.5625, 0.4688, 0.5938, 0.4375, 0.625, 0.4375, 0.625, 0.4688, 0.5938, 0.4688, 0.5625, 0.2188, 0.5938, 0.2188, 0.5938, 0.25, 0.5625, 0.25, 0.5625, 0.1875, 0.5938, 0.1875, 0.5938, 0.2188, 0.5625, 0.2188, 0.5938, 0.1875, 0.625, 0.1875, 0.625, 0.2188, 0.5938, 0.2188, 0.3125, 0.6562, 0.3125, 0.6875, 0.3125, 0.6875, 0.3125, 0.6562, 0.25, 0.7188, 0.2188, 0.7188, 0.2188, 0.7188, 0.25, 0.7188, 0.3125, 0.5312, 0.3125, 0.5312, 0.3125, 0.5312, 0.3125, 0.5312, 0.1875, 0.5312, 0.2188, 0.5312, 0.2188, 0.5312, 0.1875, 0.5312, 0.3125, 0.625, 0.3125, 0.5938, 0.3125, 0.5938, 0.3125, 0.625, 0.2188, 0.7188, 0.1875, 0.7188, 0.1875, 0.7188, 0.2188, 0.7188, 0.1875, 0.6562, 0.1875, 0.6875, 0.1875, 0.6875, 0.1875, 0.6562, 0.1875, 0.6875, 0.1875, 0.6562, 0.1875, 0.6562, 0.1875, 0.6875, 0.1875, 0.625, 0.1875, 0.6562, 0.1875, 0.6562, 0.1875, 0.625, 0.1875, 0.5312, 0.1875, 0.5312, 0.1875, 0.5312, 0.1875, 0.5312, 0.2812, 0.5312, 0.3125, 0.5312, 0.3125, 0.5312, 0.2812, 0.5312, 0.1875, 0.6875, 0.1875, 0.6562, 0.1875, 0.6562, 0.1875, 0.6875, 0.25, 0.5312, 0.2812, 0.5312, 0.2812, 0.5312, 0.25, 0.5312, 0.1875, 0.5625, 0.1875, 0.5312, 0.1875, 0.5312, 0.1875, 0.5625, 0.3125, 0.7188, 0.2812, 0.7188, 0.2812, 0.7188, 0.3125, 0.7188, 0.1875, 0.7188, 0.1875, 0.7188, 0.1875, 0.7188, 0.1875, 0.7188, 0.2188, 0.5312, 0.25, 0.5312, 0.25, 0.5312, 0.2188, 0.5312, 0.3125, 0.625, 0.3125, 0.6562, 0.3125, 0.6562, 0.3125, 0.625, 0.3125, 0.5625, 0.3125, 0.5312, 0.3125, 0.5312, 0.3125, 0.5625, 0.2812, 0.7188, 0.25, 0.7188, 0.25, 0.7188, 0.2812, 0.7188, 0.2188, 0.6562, 0.25, 0.6562, 0.25, 0.6875, 0.2188, 0.6875, 0.2812, 0.6562, 0.3125, 0.6562, 0.3125, 0.6875, 0.2812, 0.6875, 0.25, 0.6562, 0.2812, 0.6562, 0.2812, 0.6875, 0.25, 0.6875, 0.25, 0.625, 0.2812, 0.625, 0.2812, 0.6562, 0.25, 0.6562, 0.2812, 0.625, 0.3125, 0.625, 0.3125, 0.6562, 0.2812, 0.6562, 0.25, 0.6875, 0.2812, 0.6875, 0.2812, 0.7188, 0.25, 0.7188, 0.2812, 0.6875, 0.3125, 0.6875, 0.3125, 0.7188, 0.2812, 0.7188, 0.1875, 0.6562, 0.2188, 0.6562, 0.2188, 0.6875, 0.1875, 0.6875, 0.1875, 0.625, 0.2188, 0.625, 0.2188, 0.6562, 0.1875, 0.6562, 0.2188, 0.625, 0.25, 0.625, 0.25, 0.6562, 0.2188, 0.6562, 0.1875, 0.5312, 0.2188, 0.5312, 0.2188, 0.5625, 0.1875, 0.5625, 0.25, 0.5312, 0.2812, 0.5312, 0.2812, 0.5625, 0.25, 0.5625, 0.25, 0.5938, 0.2812, 0.5938, 0.2812, 0.625, 0.25, 0.625, 0.25, 0.5625, 0.2812, 0.5625, 0.2812, 0.5938, 0.25, 0.5938, 0.2812, 0.5625, 0.3125, 0.5625, 0.3125, 0.5938, 0.2812, 0.5938, 0.1875, 0.5938, 0.2188, 0.5938, 0.2188, 0.625, 0.1875, 0.625, 0.1875, 0.5625, 0.2188, 0.5625, 0.2188, 0.5938, 0.1875, 0.5938, 0.2188, 0.5625, 0.25, 0.5625, 0.25, 0.5938, 0.2188, 0.5938, 0.1875, 0.6875, 0.2188, 0.6875, 0.2188, 0.7188, 0.1875, 0.7188, 0.2188, 0.6875, 0.25, 0.6875, 0.25, 0.7188, 0.2188, 0.7188, 0.3125, 0.5625, 0.3125, 0.5938, 0.3125, 0.5938, 0.3125, 0.5625, 0.3125, 0.5938, 0.3125, 0.625, 0.3125, 0.625, 0.3125, 0.5938, 0.3125, 0.6875, 0.3125, 0.7188, 0.3125, 0.7188, 0.3125, 0.6875, 0.3125, 0.5312, 0.3125, 0.5625, 0.3125, 0.5625, 0.3125, 0.5312, 0.3125, 0.625, 0.3125, 0.6562, 0.3125, 0.6562, 0.3125, 0.625, 0.3125, 0.6562, 0.3125, 0.6875, 0.3125, 0.6875, 0.3125, 0.6562, 0.3125, 0.625, 0.3125, 0.6562, 0.3125, 0.6562, 0.3125, 0.625, 0.3125, 0.6875, 0.3125, 0.7188, 0.3125, 0.7188, 0.3125, 0.6875, 0.3125, 0.5625, 0.3125, 0.5938, 0.3125, 0.5938, 0.3125, 0.5625, 0.3125, 0.5312, 0.3125, 0.5312, 0.3125, 0.5312, 0.3125, 0.5312, 0.3125, 0.5938, 0.3125, 0.625, 0.3125, 0.625, 0.3125, 0.5938, 0.3125, 0.5312, 0.3125, 0.5625, 0.3125, 0.5625, 0.3125, 0.5312, 0.3125, 0.6875, 0.3125, 0.7188, 0.3125, 0.7188, 0.3125, 0.6875, 0.3125, 0.5938, 0.3125, 0.625, 0.3125, 0.625, 0.3125, 0.5938, 0.1875, 0.6875, 0.1875, 0.6562, 0.1875, 0.6562, 0.1875, 0.6875, 0.1875, 0.6562, 0.1875, 0.625, 0.1875, 0.625, 0.1875, 0.6562, 0.1875, 0.7188, 0.1875, 0.6875, 0.1875, 0.6875, 0.1875, 0.7188, 0.1875, 0.5625, 0.1875, 0.5312, 0.1875, 0.5312, 0.1875, 0.5625, 0.1875, 0.625, 0.1875, 0.5938, 0.1875, 0.5938, 0.1875, 0.625, 0.1875, 0.5938, 0.1875, 0.5625, 0.1875, 0.5625, 0.1875, 0.5938, 0.1875, 0.5938, 0.1875, 0.5625, 0.1875, 0.5625, 0.1875, 0.5938, 0.1875, 0.6875, 0.1875, 0.7188, 0.1875, 0.7188, 0.1875, 0.6875, 0.3125, 0.7188, 0.3125, 0.7188, 0.3125, 0.7188, 0.3125, 0.7188, 0.1875, 0.7188, 0.1875, 0.6875, 0.1875, 0.6875, 0.1875, 0.7188, 0.1875, 0.6562, 0.1875, 0.625, 0.1875, 0.625, 0.1875, 0.6562, 0.1875, 0.7188, 0.1875, 0.7188, 0.1875, 0.7188, 0.1875, 0.7188, 0.1875, 0.625, 0.1875, 0.5938, 0.1875, 0.5938, 0.1875, 0.625, 0.1875, 0.6562, 0.1875, 0.625, 0.1875, 0.625, 0.1875, 0.6562, 0.3125, 0.5938, 0.3125, 0.5625, 0.3125, 0.5625, 0.3125, 0.5938, 0.3125, 0.7188, 0.3125, 0.6875, 0.3125, 0.6875, 0.3125, 0.7188, 0.3125, 0.625, 0.3125, 0.5938, 0.3125, 0.5938, 0.3125, 0.625, 0.3125, 0.6562, 0.3125, 0.625, 0.3125, 0.625, 0.3125, 0.6562, 0.3125, 0.6875, 0.3125, 0.6562, 0.3125, 0.6562, 0.3125, 0.6875, 0.3125, 0.5625, 0.3125, 0.5312, 0.3125, 0.5312, 0.3125, 0.5625, 0.3125, 0.7188, 0.3125, 0.7188, 0.3125, 0.7188, 0.3125, 0.7188, 0.3125, 0.7188, 0.3125, 0.6875, 0.3125, 0.6875, 0.3125, 0.7188, 0.3125, 0.5938, 0.3125, 0.5625, 0.3125, 0.5625, 0.3125, 0.5938, 0.3125, 0.6562, 0.3125, 0.625, 0.3125, 0.625, 0.3125, 0.6562, 0.3125, 0.6875, 0.3125, 0.6562, 0.3125, 0.6562, 0.3125, 0.6875, 0.3125, 0.6562, 0.3125, 0.6875, 0.3125, 0.6875, 0.3125, 0.6562, 0.3125, 0.5312, 0.3125, 0.5625, 0.3125, 0.5625, 0.3125, 0.5312, 0.3125, 0.5625, 0.3125, 0.5938, 0.3125, 0.5938, 0.3125, 0.5625, 0.1875, 0.5938, 0.1875, 0.625, 0.1875, 0.625, 0.1875, 0.5938, 0.1875, 0.5312, 0.1875, 0.5625, 0.1875, 0.5625, 0.1875, 0.5312, 0.1875, 0.6562, 0.1875, 0.6875, 0.1875, 0.6875, 0.1875, 0.6562, 0.1875, 0.5625, 0.1875, 0.5938, 0.1875, 0.5938, 0.1875, 0.5625, 0.1875, 0.6875, 0.1875, 0.7188, 0.1875, 0.7188, 0.1875, 0.6875, 0.1875, 0.625, 0.1875, 0.6562, 0.1875, 0.6562, 0.1875, 0.625, 0.1875, 0.5312, 0.1875, 0.5625, 0.1875, 0.5625, 0.1875, 0.5312, 0.1875, 0.5625, 0.1875, 0.5312, 0.1875, 0.5312, 0.1875, 0.5625, 0.1875, 0.5938, 0.1875, 0.5625, 0.1875, 0.5625, 0.1875, 0.5938, 0.1875, 0.625, 0.1875, 0.5938, 0.1875, 0.5938, 0.1875, 0.625, 0.1875, 0.7188, 0.1875, 0.6875, 0.1875, 0.6875, 0.1875, 0.7188, 0.1875, 0.5312, 0.1875, 0.5312, 0.1875, 0.5312, 0.1875, 0.5312, 0.1875, 0.5938, 0.1875, 0.625, 0.1875, 0.625, 0.1875, 0.5938, 0.1875, 0.5625, 0.1875, 0.5938, 0.1875, 0.5938, 0.1875, 0.5625, 0.3125, 0.5312, 0.3125, 0.5312, 0.3125, 0.5312, 0.3125, 0.5312, 0.1875, 0.5312, 0.1875, 0.5312, 0.1875, 0.5312, 0.1875, 0.5312, 0.3125, 0.5312, 0.3125, 0.5312, 0.3125, 0.5312, 0.3125, 0.5312, 0.1875, 0.5312, 0.1875, 0.5312, 0.1875, 0.5312, 0.1875, 0.5312, 0.3125, 0.5312, 0.3125, 0.5312, 0.3125, 0.5312, 0.3125, 0.5312, 0.1875, 0.5312, 0.1875, 0.5312, 0.1875, 0.5312, 0.1875, 0.5312, 0.1875, 0.5312, 0.1875, 0.5312, 0.1875, 0.5312, 0.1875, 0.5312, 0.3125, 0.5312, 0.3125, 0.5312, 0.3125, 0.5312, 0.3125, 0.5312, 0.3125, 0.5312, 0.3125, 0.5312, 0.3125, 0.5312, 0.3125, 0.5312, 0.1875, 0.5312, 0.1875, 0.5312, 0.1875, 0.5312, 0.1875, 0.5312, 0.1875, 0.5312, 0.1875, 0.5312, 0.1875, 0.5312, 0.1875, 0.5312, 0.3125, 0.5312, 0.3125, 0.5312, 0.3125, 0.5312, 0.3125, 0.5312, 0.3125, 0.7188, 0.3125, 0.7188, 0.3125, 0.7188, 0.3125, 0.7188, 0.1875, 0.7188, 0.1875, 0.7188, 0.1875, 0.7188, 0.1875, 0.7188, 0.1875, 0.7188, 0.1875, 0.7188, 0.1875, 0.7188, 0.1875, 0.7188, 0.3125, 0.7188, 0.3125, 0.7188, 0.3125, 0.7188, 0.3125, 0.7188, 0.1875, 0.7188, 0.1875, 0.7188, 0.1875, 0.7188, 0.1875, 0.7188, 0.3125, 0.7188, 0.3125, 0.7188, 0.3125, 0.7188, 0.3125, 0.7188, 0.1875, 0.7188, 0.1875, 0.7188, 0.1875, 0.7188, 0.1875, 0.7188, 0.3125, 0.7188, 0.3125, 0.7188, 0.3125, 0.7188, 0.3125, 0.7188, 0.1875, 0.7188, 0.1875, 0.7188, 0.1875, 0.7188, 0.1875, 0.7188, 0.3125, 0.7188, 0.3125, 0.7188, 0.3125, 0.7188, 0.3125, 0.7188, 0.1875, 0.7188, 0.1875, 0.7188, 0.1875, 0.7188, 0.1875, 0.7188, 0.3125, 0.7188, 0.3125, 0.7188, 0.3125, 0.7188, 0.3125, 0.7188, 0.5312, 0.03125, 0.5625, 0.03125, 0.5625, 0.0625, 0.5312, 0.0625, 0.5312, 0.1562, 0.5625, 0.1562, 0.5625, 0.1875, 0.5312, 0.1875, 0.5, 0.1562, 0.5312, 0.1562, 0.5312, 0.1875, 0.5, 0.1875, 0.5, 0.1875, 0.5312, 0.1875, 0.5312, 0.2188, 0.5, 0.2188, 0.5312, 0.1875, 0.5625, 0.1875, 0.5625, 0.2188, 0.5312, 0.2188, 0.5, 0.03125, 0.5312, 0.03125, 0.5312, 0.0625, 0.5, 0.0625, 0.5, 0.0625, 0.5312, 0.0625, 0.5312, 0.09375, 0.5, 0.09375, 0.5312, 0.0625, 0.5625, 0.0625, 0.5625, 0.09375, 0.5312, 0.09375, 0.5, 0.1562, 0.5312, 0.1562, 0.5312, 0.1562, 0.5, 0.1562, 0.5312, 0.1562, 0.5625, 0.1562, 0.5625, 0.1562, 0.5312, 0.1562, 0.5, 0.2188, 0.5, 0.1875, 0.5, 0.1875, 0.5, 0.2188, 0.5625, 0.0625, 0.5625, 0.09375, 0.5625, 0.09375, 0.5625, 0.0625, 0.5, 0.03125, 0.5312, 0.03125, 0.5312, 0.03125, 0.5, 0.03125, 0.5, 0.09375, 0.5, 0.0625, 0.5, 0.0625, 0.5, 0.09375, 0.5625, 0.03125, 0.5625, 0.0625, 0.5625, 0.0625, 0.5625, 0.03125, 0.5312, 0.03125, 0.5625, 0.03125, 0.5625, 0.03125, 0.5312, 0.03125, 0.4062, 0.09375, 0.4375, 0.09375, 0.4375, 0.125, 0.4062, 0.125, 0.4062, 0.03125, 0.4375, 0.03125, 0.4375, 0.0625, 0.4062, 0.0625, 0.4062, 0.1562, 0.4375, 0.1562, 0.4375, 0.1875, 0.4062, 0.1875, 0.4375, 0.125, 0.4688, 0.125, 0.4688, 0.1562, 0.4375, 0.1562, 0.4062, 0.125, 0.4375, 0.125, 0.4375, 0.1562, 0.4062, 0.1562, 0.375, 0.1875, 0.4062, 0.1875, 0.4062, 0.2188, 0.375, 0.2188, 0.4062, 0.1875, 0.4375, 0.1875, 0.4375, 0.2188, 0.4062, 0.2188, 0.375, 0.03125, 0.4062, 0.03125, 0.4062, 0.0625, 0.375, 0.0625, 0.4062, 0.0625, 0.4375, 0.0625, 0.4375, 0.09375, 0.4062, 0.09375, 0.4375, 0.09375, 0.4688, 0.09375, 0.4688, 0.125, 0.4375, 0.125, 0.4375, 0.09375, 0.4688, 0.09375, 0.4688, 0.09375, 0.4375, 0.09375, 0.4062, 0.1562, 0.4062, 0.125, 0.4062, 0.125, 0.4062, 0.1562, 0.4062, 0.125, 0.4062, 0.09375, 0.4062, 0.09375, 0.4062, 0.125, 0.4375, 0.03125, 0.4375, 0.0625, 0.4375, 0.0625, 0.4375, 0.03125, 0.4062, 0.09375, 0.4062, 0.0625, 0.4062, 0.0625, 0.4062, 0.09375, 0.4062, 0.0625, 0.375, 0.0625, 0.375, 0.0625, 0.4062, 0.0625, 0.125, 0.6875, 0.125, 0.7188, 0.125, 0.7188, 0.125, 0.6875, 0.4375, 0.1875, 0.4375, 0.2188, 0.4375, 0.2188, 0.4375, 0.1875, 0.4688, 0.125, 0.4688, 0.1562, 0.4688, 0.1562, 0.4688, 0.125, 0.125, 0.5312, 0.125, 0.5625, 0.125, 0.5625, 0.125, 0.5312, 0.3438, 0.7188, 0.375, 0.7188, 0.375, 0.75, 0.3438, 0.75, 0.2188, 0.7188, 0.25, 0.7188, 0.25, 0.75, 0.2188, 0.75, 0.3438, 0.5938, 0.375, 0.5938, 0.375, 0.625, 0.3438, 0.625, 0.3438, 0.5312, 0.375, 0.5312, 0.375, 0.5625, 0.3438, 0.5625, 0.1562, 0.5938, 0.1875, 0.5938, 0.1875, 0.625, 0.1562, 0.625, 0.1562, 0.5312, 0.1875, 0.5312, 0.1875, 0.5625, 0.1562, 0.5625, 0.1562, 0.7188, 0.1875, 0.7188, 0.1875, 0.75, 0.1562, 0.75, 0.1562, 0.6562, 0.1875, 0.6562, 0.1875, 0.6875, 0.1562, 0.6875, 0.2812, 0.7188, 0.3125, 0.7188, 0.3125, 0.75, 0.2812, 0.75, 0.3438, 0.6562, 0.375, 0.6562, 0.375, 0.6875, 0.3438, 0.6875, 0.3125, 0.6562, 0.3438, 0.6562, 0.3438, 0.6875, 0.3125, 0.6875, 0.3125, 0.625, 0.3438, 0.625, 0.3438, 0.6562, 0.3125, 0.6562, 0.3438, 0.625, 0.375, 0.625, 0.375, 0.6562, 0.3438, 0.6562, 0.25, 0.7188, 0.2812, 0.7188, 0.2812, 0.75, 0.25, 0.75, 0.125, 0.6562, 0.1562, 0.6562, 0.1562, 0.6875, 0.125, 0.6875, 0.125, 0.625, 0.1562, 0.625, 0.1562, 0.6562, 0.125, 0.6562, 0.1562, 0.625, 0.1875, 0.625, 0.1875, 0.6562, 0.1562, 0.6562, 0.125, 0.7188, 0.1562, 0.7188, 0.1562, 0.75, 0.125, 0.75, 0.125, 0.6875, 0.1562, 0.6875, 0.1562, 0.7188, 0.125, 0.7188, 0.1562, 0.6875, 0.1875, 0.6875, 0.1875, 0.7188, 0.1562, 0.7188, 0.1875, 0.5, 0.2188, 0.5, 0.2188, 0.5312, 0.1875, 0.5312, 0.2188, 0.5, 0.25, 0.5, 0.25, 0.5312, 0.2188, 0.5312, 0.125, 0.5312, 0.1562, 0.5312, 0.1562, 0.5625, 0.125, 0.5625, 0.125, 0.5, 0.1562, 0.5, 0.1562, 0.5312, 0.125, 0.5312, 0.1562, 0.5, 0.1875, 0.5, 0.1875, 0.5312, 0.1562, 0.5312, 0.125, 0.5938, 0.1562, 0.5938, 0.1562, 0.625, 0.125, 0.625, 0.125, 0.5625, 0.1562, 0.5625, 0.1562, 0.5938, 0.125, 0.5938, 0.1562, 0.5625, 0.1875, 0.5625, 0.1875, 0.5938, 0.1562, 0.5938, 0.3125, 0.5312, 0.3438, 0.5312, 0.3438, 0.5625, 0.3125, 0.5625, 0.3125, 0.5, 0.3438, 0.5, 0.3438, 0.5312, 0.3125, 0.5312, 0.3438, 0.5, 0.375, 0.5, 0.375, 0.5312, 0.3438, 0.5312, 0.25, 0.5, 0.2812, 0.5, 0.2812, 0.5312, 0.25, 0.5312, 0.2812, 0.5, 0.3125, 0.5, 0.3125, 0.5312, 0.2812, 0.5312, 0.3125, 0.5938, 0.3438, 0.5938, 0.3438, 0.625, 0.3125, 0.625, 0.3125, 0.5625, 0.3438, 0.5625, 0.3438, 0.5938, 0.3125, 0.5938, 0.3438, 0.5625, 0.375, 0.5625, 0.375, 0.5938, 0.3438, 0.5938, 0.1875, 0.7188, 0.2188, 0.7188, 0.2188, 0.75, 0.1875, 0.75, 0.3125, 0.7188, 0.3438, 0.7188, 0.3438, 0.75, 0.3125, 0.75, 0.3125, 0.6875, 0.3438, 0.6875, 0.3438, 0.7188, 0.3125, 0.7188, 0.3438, 0.6875, 0.375, 0.6875, 0.375, 0.7188, 0.3438, 0.7188, 0.3125, 0.5625, 0.3125, 0.5312, 0.3125, 0.5312, 0.3125, 0.5625, 0.375, 0.8438, 0.375, 0.875, 0.375, 0.875, 0.375, 0.8438, 0.375, 0.6875, 0.375, 0.7188, 0.375, 0.7188, 0.375, 0.6875, 0.375, 0.5312, 0.375, 0.5625, 0.375, 0.5625, 0.375, 0.5312, 0.3125, 0.6875, 0.3125, 0.6562, 0.3125, 0.6562, 0.3125, 0.6875, 0.375, 0.375, 0.375, 0.4062, 0.375, 0.4062, 0.375, 0.375, 0.375, 0.2188, 0.375, 0.25, 0.375, 0.25, 0.375, 0.2188, 0.1875, 0.5938, 0.1875, 0.625, 0.1875, 0.625, 0.1875, 0.5938, 0.375, 0.9375, 0.375, 0.9688, 0.375, 0.9688, 0.375, 0.9375, 0.1875, 0.5312, 0.1875, 0.5625, 0.1875, 0.5625, 0.1875, 0.5312, 0.375, 0.7812, 0.375, 0.8125, 0.375, 0.8125, 0.375, 0.7812, 0.375, 0.625, 0.375, 0.6562, 0.375, 0.6562, 0.375, 0.625])
me_cube_001.update()

# ---- objects
ob_light = bpy.data.objects.new('Light', light_light)
ob_camera = bpy.data.objects.new('Camera', cam_camera)
ob_cube = bpy.data.objects.new('Cube', me_cube_001)

# ---- transforms, parenting, visibility, modifiers, constraints
ob_light.location = (4.076, 1.005, 5.904)
ob_light.rotation_euler = (0.6503, 0.05522, 1.866)
ob_light.lock_rotations_4d = False
ob_light.empty_display_type = 'ARROWS'
ob_light.color = (0.0, 0.0, 0.0, 0.0)
ob_light.lineart.crease_threshold = 0.0
ob_camera.location = (7.359, -6.926, 4.958)
ob_camera.rotation_euler = (1.109, 0.0, 0.8149)
ob_camera.lock_rotations_4d = False
ob_camera.empty_display_type = 'ARROWS'
ob_camera.color = (0.0, 0.0, 0.0, 0.0)
ob_camera.display_type = 'WIRE'
ob_camera.lineart.crease_threshold = 0.0
ob_cube.location = (0.0, 0.0, 0.0)
ob_cube.color = (0.4573, 1.0, 0.04481, 1.0)

# ---- collection membership
col_collection.objects.link(ob_light)
col_collection.objects.link(ob_camera)
col_collection.objects.link(ob_cube)

# ---- scene / render settings (as saved in the file)
scene.camera = ob_camera
scene.frame_start = 1; scene.frame_end = 250; scene.frame_set(1)
scene.render.engine = 'BLENDER_EEVEE_NEXT'
scene.cycles.sampling_pattern = 'TABULATED_SOBOL'
scene.cycles.use_light_tree = False
scene.view_settings.view_transform = 'Filmic'
bpy.context.view_layer.update()
